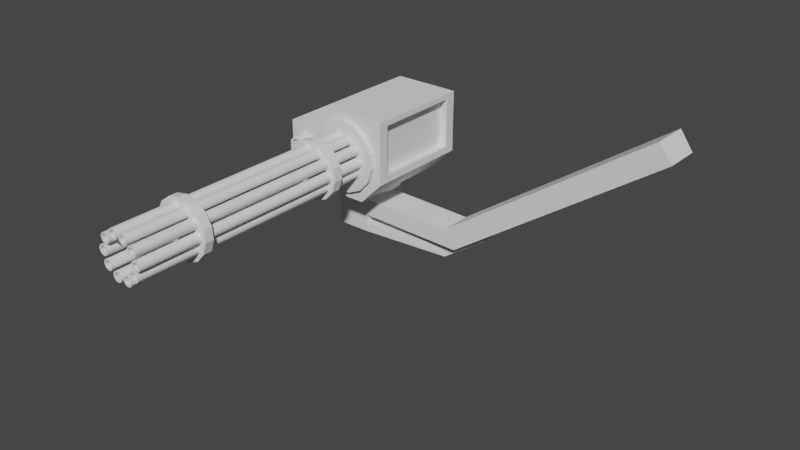 # Source: Minigun.blend  (saved by Blender 3.0.42; exported with 4.5.12 LTS)
import bpy
from mathutils import Matrix  # noqa: F401  (used for matrix-valued properties, if any)

bpy.ops.wm.read_factory_settings(use_empty=True)
scene = bpy.context.scene
scene.name = 'Scene'

# ---- collections
col_collection = bpy.data.collections.new('Collection'); scene.collection.children.link(col_collection)

# ---- world
world_world = bpy.data.worlds.new('World'); scene.world = world_world
world_world.use_nodes = True; world_world.node_tree.nodes.clear()
_N = world_world.node_tree.nodes; _L = world_world.node_tree.links
n0 = _N.new('ShaderNodeOutputWorld'); n0.name = 'World Output'; n0.location = (300, 300)
n1 = _N.new('ShaderNodeBackground'); n1.name = 'Background'; n1.location = (10, 300)
n1.inputs[0].default_value = (0.05088, 0.05088, 0.05088, 1.0)
_L.new(n1.outputs[0], n0.inputs[0])
n0.is_active_output = True
world_world.color = (0.05088, 0.05088, 0.05088)
world_world.use_sun_shadow = False
world_world.sun_shadow_jitter_overblur = 0.0

# ---- meshes
me_cube_002 = bpy.data.meshes.new('Cube.002')
me_cube_002.from_pydata([(-1.0, -1.0, -1.0), (-1.0, -1.0, 1.0), (-1.0, 1.0, -1.0), (-1.0, 1.0, 1.0), (1.0, -1.0, -1.0), (1.0, -1.0, 1.0), (1.0, 1.0, -1.0), (1.0, 1.0, 1.0), (-1.0, -1.0, 0.0), (-1.0, 1.0, 0.0), (1.0, 1.0, 0.0), (1.0, -1.0, 0.0), (6.626, 1.0, -0.1464), (7.333, 1.0, -1.155), (7.333, -1.0, -1.155), (6.626, -1.0, -0.1464), (18.66, 1.0, 8.291), (19.37, 1.0, 7.283), (19.37, -1.0, 7.283), (18.66, -1.0, 8.291), (-1.0, 1.0, -2.069), (-1.0, -1.0, -2.069), (1.0, 1.0, -2.069), (1.0, -1.0, -2.069), (-1.0, 1.0, -1.534), (-1.0, -1.0, -1.534), (1.0, -1.0, -1.534), (1.0, 1.0, -1.534), (6.306, -0.4378, -2.151), (6.306, 0.4378, -2.151), (5.928, -0.4378, -1.613), (5.928, 0.4378, -1.613), (8.871, -0.4378, -0.3508), (8.871, 0.4378, -0.3508), (8.494, -0.4378, 0.1876), (8.494, 0.4378, 0.1876)], [], [(8, 1, 3, 9), (9, 3, 7, 10), (10, 7, 5, 11), (11, 5, 1, 8), (25, 24, 20, 21), (7, 3, 1, 5), (4, 11, 8, 0), (6, 10, 12, 13), (2, 9, 10, 6), (0, 8, 9, 2), (15, 14, 18, 19), (10, 11, 15, 12), (11, 4, 14, 15), (4, 6, 13, 14), (17, 16, 19, 18), (13, 12, 16, 17), (12, 15, 19, 16), (14, 13, 17, 18), (20, 22, 23, 21), (26, 23, 28, 30), (26, 25, 21, 23), (24, 27, 22, 20), (2, 6, 27, 24), (4, 0, 25, 26), (6, 4, 26, 27), (0, 2, 24, 25), (31, 30, 34, 35), (23, 22, 29, 28), (22, 27, 31, 29), (27, 26, 30, 31), (35, 34, 32, 33), (30, 28, 32, 34), (29, 31, 35, 33), (28, 29, 33, 32)])
_uv = me_cube_002.uv_layers.new(name='UVMap')
_uv.uv.foreach_set('vector', [0.5, 0.0, 0.625, 0.0, 0.625, 0.25, 0.5, 0.25, 0.5, 0.25, 0.625, 0.25, 0.625, 0.5, 0.5, 0.5, 0.5, 0.5, 0.625, 0.5, 0.625, 0.75, 0.5, 0.75, 0.5, 0.75, 0.625, 0.75, 0.625, 1.0, 0.5, 1.0, 0.375, 0.0, 0.375, 0.25, 0.375, 0.25, 0.375, 0.0, 0.625, 0.5, 0.875, 0.5, 0.875, 0.75, 0.625, 0.75, 0.375, 0.75, 0.5, 0.75, 0.5, 1.0, 0.375, 1.0, 0.375, 0.5, 0.5, 0.5, 0.5, 0.5, 0.375, 0.5, 0.375, 0.25, 0.5, 0.25, 0.5, 0.5, 0.375, 0.5, 0.375, 0.0, 0.5, 0.0, 0.5, 0.25, 0.375, 0.25, 0.5, 0.75, 0.375, 0.75, 0.375, 0.75, 0.5, 0.75, 0.5, 0.5, 0.5, 0.75, 0.5, 0.75, 0.5, 0.5, 0.5, 0.75, 0.375, 0.75, 0.375, 0.75, 0.5, 0.75, 0.375, 0.75, 0.375, 0.5, 0.375, 0.5, 0.375, 0.75, 0.375, 0.5, 0.5, 0.5, 0.5, 0.75, 0.375, 0.75, 0.375, 0.5, 0.5, 0.5, 0.5, 0.5, 0.375, 0.5, 0.5, 0.5, 0.5, 0.75, 0.5, 0.75, 0.5, 0.5, 0.375, 0.75, 0.375, 0.5, 0.375, 0.5, 0.375, 0.75, 0.125, 0.5, 0.375, 0.5, 0.375, 0.75, 0.125, 0.75, 0.375, 0.75, 0.375, 0.75, 0.375, 0.75, 0.375, 0.75, 0.375, 0.75, 0.375, 1.0, 0.375, 1.0, 0.375, 0.75, 0.375, 0.25, 0.375, 0.5, 0.375, 0.5, 0.375, 0.25, 0.375, 0.25, 0.375, 0.5, 0.375, 0.5, 0.375, 0.25, 0.375, 0.75, 0.375, 1.0, 0.375, 1.0, 0.375, 0.75, 0.375, 0.5, 0.375, 0.75, 0.375, 0.75, 0.375, 0.5, 0.375, 0.0, 0.375, 0.25, 0.375, 0.25, 0.375, 0.0, 0.375, 0.5, 0.375, 0.75, 0.375, 0.75, 0.375, 0.5, 0.375, 0.75, 0.375, 0.5, 0.375, 0.5, 0.375, 0.75, 0.375, 0.5, 0.375, 0.5, 0.375, 0.5, 0.375, 0.5, 0.375, 0.5, 0.375, 0.75, 0.375, 0.75, 0.375, 0.5, 0.375, 0.5, 0.375, 0.75, 0.375, 0.75, 0.375, 0.5, 0.375, 0.75, 0.375, 0.75, 0.375, 0.75, 0.375, 0.75, 0.375, 0.5, 0.375, 0.5, 0.375, 0.5, 0.375, 0.5, 0.375, 0.75, 0.375, 0.5, 0.375, 0.5, 0.375, 0.75])
me_cube_002.use_remesh_fix_poles = True
me_cube_002.use_remesh_preserve_attributes = False
me_cube_002.update()
me_cube_003 = bpy.data.meshes.new('Cube.003')
me_cube_003.from_pydata([(0.003439, 2.245, 0.6082), (0.003439, 2.245, 1.418), (0.9165, 2.051, 0.6082), (0.9165, 2.051, 1.418), (1.672, 1.502, 0.6082), (1.672, 1.502, 1.418), (2.138, 0.6937, 0.6082), (2.138, 0.6937, 1.418), (2.236, -0.2346, 0.6082), (2.236, -0.2346, 1.418), (1.947, -1.122, 0.6082), (1.947, -1.122, 1.418), (1.323, -1.816, 0.6082), (1.323, -1.816, 1.418), (0.4701, -2.196, 0.6082), (0.4701, -2.196, 1.418), (-0.4633, -2.196, 0.6082), (-0.4633, -2.196, 1.418), (-1.316, -1.816, 0.6082), (-1.316, -1.816, 1.418), (-1.941, -1.122, 0.6082), (-1.941, -1.122, 1.418), (-2.229, -0.2346, 0.6082), (-2.229, -0.2346, 1.418), (-2.131, 0.6937, 0.6082), (-2.131, 0.6937, 1.418), (-1.665, 1.502, 0.6082), (-1.665, 1.502, 1.418), (-0.9096, 2.051, 0.6082), (-0.9096, 2.051, 1.418), (-2.461, -3.158, 1.101), (0.08984, -3.158, 1.095), (0.08984, -3.158, 6.033), (-2.461, -3.158, 4.632), (0.08984, 3.158, 1.095), (-2.461, 3.158, 1.101), (-2.461, 3.158, 4.632), (0.08984, 3.158, 6.033), (3.96, -3.158, 2.496), (3.96, -3.158, 4.632), (3.975, -3.158, 6.033), (3.96, 3.158, 2.496), (3.975, 3.158, 6.033), (3.96, 3.158, 4.632), (2.362, -1.925, 3.213), (2.362, -18.23, 3.213), (2.486, -1.925, 3.22), (2.486, -18.23, 3.22), (2.603, -1.925, 3.176), (2.603, -18.23, 3.176), (2.692, -1.925, 3.089), (2.692, -18.23, 3.089), (2.738, -1.925, 2.973), (2.738, -18.23, 2.973), (2.732, -1.925, 2.848), (2.732, -18.23, 2.848), (2.676, -1.925, 2.737), (2.676, -18.23, 2.737), (2.58, -1.925, 2.658), (2.58, -18.23, 2.658), (2.46, -1.925, 2.624), (2.46, -18.23, 2.624), (2.337, -1.925, 2.643), (2.337, -18.23, 2.643), (2.232, -1.925, 2.71), (2.232, -18.23, 2.71), (2.163, -1.925, 2.814), (2.163, -18.23, 2.814), (2.142, -1.925, 2.937), (2.142, -18.23, 2.937), (2.173, -1.925, 3.057), (2.173, -18.23, 3.057), (2.251, -1.925, 3.155), (2.251, -18.23, 3.155), (2.43, -1.925, 3.737), (2.43, -18.23, 3.737), (2.531, -1.925, 3.812), (2.531, -18.23, 3.812), (2.652, -1.925, 3.839), (2.652, -18.23, 3.839), (2.774, -1.925, 3.814), (2.774, -18.23, 3.814), (2.876, -1.925, 3.742), (2.876, -18.23, 3.742), (2.94, -1.925, 3.635), (2.94, -18.23, 3.635), (2.954, -1.925, 3.511), (2.954, -18.23, 3.511), (2.917, -1.925, 3.392), (2.917, -18.23, 3.392), (2.834, -1.925, 3.298), (2.834, -18.23, 3.298), (2.721, -1.925, 3.246), (2.721, -18.23, 3.246), (2.596, -1.925, 3.245), (2.596, -18.23, 3.245), (2.482, -1.925, 3.295), (2.482, -18.23, 3.295), (2.397, -1.925, 3.386), (2.397, -18.23, 3.386), (2.358, -1.925, 3.505), (2.358, -18.23, 3.505), (2.369, -1.925, 3.629), (2.369, -18.23, 3.629), (2.168, -1.925, 4.249), (2.168, -18.23, 4.249), (2.206, -1.925, 4.368), (2.206, -18.23, 4.368), (2.288, -1.925, 4.461), (2.288, -18.23, 4.461), (2.401, -1.925, 4.513), (2.401, -18.23, 4.513), (2.526, -1.925, 4.515), (2.526, -18.23, 4.515), (2.64, -1.925, 4.466), (2.64, -18.23, 4.466), (2.725, -1.925, 4.374), (2.725, -18.23, 4.374), (2.765, -1.925, 4.256), (2.765, -18.23, 4.256), (2.753, -1.925, 4.132), (2.753, -18.23, 4.132), (2.692, -1.925, 4.023), (2.692, -18.23, 4.023), (2.592, -1.925, 3.948), (2.592, -18.23, 3.948), (2.47, -1.925, 3.921), (2.47, -18.23, 3.921), (2.348, -1.925, 3.946), (2.348, -18.23, 3.946), (2.246, -1.925, 4.018), (2.246, -18.23, 4.018), (2.183, -1.925, 4.125), (2.183, -18.23, 4.125), (1.673, -1.925, 4.505), (1.673, -18.23, 4.505), (1.635, -1.925, 4.624), (1.635, -18.23, 4.624), (1.649, -1.925, 4.748), (1.649, -18.23, 4.748), (1.712, -1.925, 4.855), (1.712, -18.23, 4.855), (1.813, -1.925, 4.928), (1.813, -18.23, 4.928), (1.935, -1.925, 4.953), (1.935, -18.23, 4.953), (2.057, -1.925, 4.927), (2.057, -18.23, 4.927), (2.157, -1.925, 4.853), (2.157, -18.23, 4.853), (2.219, -1.925, 4.744), (2.219, -18.23, 4.744), (2.231, -1.925, 4.62), (2.231, -18.23, 4.62), (2.192, -1.925, 4.502), (2.192, -18.23, 4.502), (2.108, -1.925, 4.41), (2.108, -18.23, 4.41), (1.994, -1.925, 4.36), (1.994, -18.23, 4.36), (1.869, -1.925, 4.361), (1.869, -18.23, 4.361), (1.756, -1.925, 4.412), (1.756, -18.23, 4.412), (1.096, -1.925, 4.42), (1.096, -18.23, 4.42), (0.9951, -1.925, 4.493), (0.9951, -18.23, 4.493), (0.9323, -1.925, 4.6), (0.9323, -18.23, 4.6), (0.9188, -1.925, 4.724), (0.9188, -18.23, 4.724), (0.9568, -1.925, 4.843), (0.9568, -18.23, 4.843), (1.04, -1.925, 4.936), (1.04, -18.23, 4.936), (1.154, -1.925, 4.987), (1.154, -18.23, 4.987), (1.278, -1.925, 4.988), (1.278, -18.23, 4.988), (1.392, -1.925, 4.937), (1.392, -18.23, 4.937), (1.476, -1.925, 4.845), (1.476, -18.23, 4.845), (1.515, -1.925, 4.727), (1.515, -18.23, 4.727), (1.503, -1.925, 4.603), (1.503, -18.23, 4.603), (1.441, -1.925, 4.494), (1.441, -18.23, 4.494), (1.34, -1.925, 4.421), (1.34, -18.23, 4.421), (1.218, -1.925, 4.394), (1.218, -18.23, 4.394), (0.6802, -1.925, 3.999), (0.6802, -18.23, 3.999), (0.5556, -1.925, 3.996), (0.5556, -18.23, 3.996), (0.4405, -1.925, 4.044), (0.4405, -18.23, 4.044), (0.3548, -1.925, 4.135), (0.3548, -18.23, 4.135), (0.3134, -1.925, 4.252), (0.3134, -18.23, 4.252), (0.3235, -1.925, 4.377), (0.3235, -18.23, 4.377), (0.3832, -1.925, 4.486), (0.3832, -18.23, 4.486), (0.4823, -1.925, 4.562), (0.4823, -18.23, 4.562), (0.6036, -1.925, 4.591), (0.6036, -18.23, 4.591), (0.7261, -1.925, 4.568), (0.7261, -18.23, 4.568), (0.8287, -1.925, 4.497), (0.8287, -18.23, 4.497), (0.8937, -1.925, 4.39), (0.8937, -18.23, 4.39), (0.9097, -1.925, 4.267), (0.9097, -18.23, 4.267), (0.874, -1.925, 4.147), (0.874, -18.23, 4.147), (0.7929, -1.925, 4.053), (0.7929, -18.23, 4.053), (0.6025, -1.925, 3.413), (0.6025, -18.23, 3.413), (0.505, -1.925, 3.335), (0.505, -18.23, 3.335), (0.3843, -1.925, 3.304), (0.3843, -18.23, 3.304), (0.2613, -1.925, 3.324), (0.2613, -18.23, 3.324), (0.1573, -1.925, 3.393), (0.1573, -18.23, 3.393), (0.09022, -1.925, 3.498), (0.09023, -18.23, 3.498), (0.07172, -1.925, 3.622), (0.07172, -18.23, 3.622), (0.105, -1.925, 3.742), (0.105, -18.23, 3.742), (0.1842, -1.925, 3.838), (0.1842, -18.23, 3.838), (0.2958, -1.925, 3.894), (0.2958, -18.23, 3.894), (0.4203, -1.925, 3.899), (0.4203, -18.23, 3.899), (0.5364, -1.925, 3.854), (0.5364, -18.23, 3.854), (0.6238, -1.925, 3.765), (0.6238, -18.23, 3.765), (0.6675, -1.925, 3.648), (0.6675, -18.23, 3.648), (0.66, -1.925, 3.524), (0.66, -18.23, 3.524), (0.8947, -1.925, 2.899), (0.8947, -18.23, 2.899), (0.8639, -1.925, 2.778), (0.8639, -18.23, 2.778), (0.7866, -1.925, 2.68), (0.7866, -18.23, 2.68), (0.6762, -1.925, 2.622), (0.6762, -18.23, 2.622), (0.5517, -1.925, 2.614), (0.5517, -18.23, 2.614), (0.4348, -1.925, 2.657), (0.4348, -18.23, 2.657), (0.3456, -1.925, 2.744), (0.3456, -18.23, 2.744), (0.2995, -1.925, 2.86), (0.2995, -18.23, 2.86), (0.3045, -1.925, 2.985), (0.3046, -18.23, 2.985), (0.3598, -1.925, 3.097), (0.3598, -18.23, 3.097), (0.4558, -1.925, 3.176), (0.4558, -18.23, 3.176), (0.5758, -1.925, 3.21), (0.5758, -18.23, 3.21), (0.6992, -1.925, 3.192), (0.6992, -18.23, 3.192), (0.8046, -1.925, 3.125), (0.8046, -18.23, 3.125), (0.8737, -1.925, 3.022), (0.8737, -18.23, 3.022), (1.438, -1.925, 2.665), (1.438, -18.23, 2.665), (1.487, -1.925, 2.55), (1.487, -18.23, 2.55), (1.484, -1.925, 2.426), (1.484, -18.23, 2.426), (1.431, -1.925, 2.313), (1.431, -18.23, 2.313), (1.337, -1.925, 2.231), (1.337, -18.23, 2.231), (1.217, -1.925, 2.195), (1.217, -18.23, 2.195), (1.094, -1.925, 2.211), (1.094, -18.23, 2.211), (0.987, -1.925, 2.275), (0.987, -18.23, 2.275), (0.9157, -1.925, 2.377), (0.9157, -18.23, 2.377), (0.8923, -1.925, 2.5), (0.8923, -18.23, 2.5), (0.9207, -1.925, 2.621), (0.9207, -18.23, 2.621), (0.996, -1.925, 2.721), (0.996, -18.23, 2.721), (1.105, -1.925, 2.781), (1.105, -18.23, 2.781), (1.229, -1.925, 2.791), (1.229, -18.23, 2.791), (1.347, -1.925, 2.75), (1.347, -18.23, 2.75), (2.012, -1.925, 2.807), (2.012, -18.23, 2.807), (2.12, -1.925, 2.745), (2.12, -18.23, 2.745), (2.194, -1.925, 2.644), (2.194, -18.23, 2.644), (2.219, -1.925, 2.522), (2.219, -18.23, 2.522), (2.194, -1.925, 2.4), (2.194, -18.23, 2.4), (2.12, -1.925, 2.299), (2.12, -18.23, 2.299), (2.012, -1.925, 2.237), (2.012, -18.23, 2.237), (1.888, -1.925, 2.224), (1.888, -18.23, 2.224), (1.77, -1.925, 2.263), (1.77, -18.23, 2.263), (1.677, -1.925, 2.346), (1.677, -18.23, 2.346), (1.626, -1.925, 2.46), (1.626, -18.23, 2.46), (1.626, -1.925, 2.585), (1.626, -18.23, 2.585), (1.677, -1.925, 2.698), (1.677, -18.23, 2.698), (1.77, -1.925, 2.782), (1.77, -18.23, 2.782), (1.888, -1.925, 2.82), (1.888, -18.23, 2.82), (1.514, -14.64, 5.283), (1.514, -14.13, 5.283), (1.514, -5.318, 5.283), (1.514, -5.833, 5.283), (2.202, -5.318, 5.137), (2.202, -5.833, 5.137), (2.772, -5.318, 4.723), (2.772, -5.833, 4.723), (3.123, -5.318, 4.113), (3.123, -5.833, 4.113), (3.197, -5.318, 3.414), (3.197, -5.833, 3.414), (2.98, -5.318, 2.744), (2.98, -5.833, 2.744), (2.509, -5.318, 2.221), (2.509, -5.833, 2.221), (1.866, -5.318, 1.935), (1.866, -5.833, 1.935), (1.162, -5.318, 1.935), (1.162, -5.833, 1.935), (0.5189, -5.318, 2.221), (0.5189, -5.833, 2.221), (0.04801, -5.318, 2.744), (0.04801, -5.833, 2.744), (-0.1695, -5.318, 3.414), (-0.1695, -5.833, 3.414), (-0.09591, -5.318, 4.113), (-0.09591, -5.833, 4.113), (0.256, -5.318, 4.723), (0.256, -5.833, 4.723), (0.8254, -5.318, 5.137), (0.8254, -5.833, 5.137), (2.202, -14.13, 5.137), (2.202, -14.64, 5.137), (2.772, -14.13, 4.723), (2.772, -14.64, 4.723), (3.123, -14.13, 4.113), (3.123, -14.64, 4.113), (3.197, -14.13, 3.414), (3.197, -14.64, 3.414), (2.98, -14.13, 2.744), (2.98, -14.64, 2.744), (2.509, -14.13, 2.221), (2.509, -14.64, 2.221), (1.866, -14.13, 1.935), (1.866, -14.64, 1.935), (1.162, -14.13, 1.935), (1.162, -14.64, 1.935), (0.5189, -14.13, 2.221), (0.5189, -14.64, 2.221), (0.04801, -14.13, 2.744), (0.04801, -14.64, 2.744), (-0.1695, -14.13, 3.414), (-0.1695, -14.64, 3.414), (-0.09591, -14.13, 4.113), (-0.09591, -14.64, 4.113), (0.256, -14.13, 4.723), (0.256, -14.64, 4.723), (0.8254, -14.13, 5.137), (0.8254, -14.64, 5.137), (1.514, -2.822, 5.662), (1.514, -3.453, 5.662), (2.356, -2.822, 5.483), (2.356, -3.453, 5.483), (3.053, -2.822, 4.976), (3.053, -3.453, 4.976), (3.484, -2.822, 4.23), (3.484, -3.453, 4.23), (3.574, -2.822, 3.374), (3.574, -3.453, 3.374), (3.307, -2.822, 2.555), (3.307, -3.453, 2.555), (2.731, -2.822, 1.915), (2.731, -3.453, 1.915), (1.944, -2.822, 1.565), (1.944, -3.453, 1.565), (1.083, -2.822, 1.565), (1.083, -3.453, 1.565), (0.2964, -2.822, 1.915), (0.2964, -3.453, 1.915), (-0.2799, -2.822, 2.555), (-0.2799, -3.453, 2.555), (-0.5461, -2.822, 3.374), (-0.5461, -3.453, 3.374), (-0.456, -2.822, 4.23), (-0.456, -3.453, 4.23), (-0.02541, -2.822, 4.976), (-0.02541, -3.453, 4.976), (0.6713, -2.822, 5.483), (0.6713, -3.453, 5.483), (2.625, -3.158, 1.095), (3.961, -3.158, 2.445), (3.961, 3.158, 2.445), (2.625, 3.158, 1.095), (3.961, 2.553, 2.859), (3.961, -2.553, 2.859), (3.961, 2.553, 4.585), (3.973, 2.553, 5.718), (3.973, -2.553, 5.718), (3.961, -2.553, 4.585), (3.494, 2.553, 2.861), (3.494, -2.553, 2.861), (3.494, 2.553, 4.587), (3.507, 2.553, 5.721), (3.507, -2.553, 5.721), (3.494, -2.553, 4.587), (-2.334, -2.844, 4.701), (-0.0369, -2.844, 5.964), (-0.0369, 2.844, 5.964), (-2.334, 2.844, 4.701), (-2.256, -2.844, 4.559), (0.04128, -2.844, 5.821), (0.04128, 2.844, 5.821), (-2.256, 2.844, 4.559), (2.25, 2.722, 2.19), (2.25, 2.722, 4.991), (2.25, 4.423, 2.19), (2.25, 4.423, 4.991), (2.598, 2.722, 2.19), (2.598, 2.722, 4.991), (2.598, 4.423, 2.19), (2.598, 4.423, 4.991), (2.25, 4.133, 2.474), (2.25, 3.012, 2.474), (2.25, 3.012, 4.707), (2.25, 4.133, 4.707), (2.598, 4.133, 4.707), (2.598, 4.133, 2.474), (2.598, 3.012, 2.474), (2.598, 3.012, 4.707), (2.331, 4.133, 2.474), (2.331, 3.012, 2.474), (2.331, 3.012, 4.707), (2.331, 4.133, 4.707), (2.517, 4.133, 4.707), (2.517, 4.133, 2.474), (2.517, 3.012, 2.474), (2.517, 3.012, 4.707), (-1.065, 2.722, 2.19), (-1.065, 2.722, 4.991), (-1.065, 4.423, 2.19), (-1.065, 4.423, 4.991), (-0.7166, 2.722, 2.19), (-0.7166, 2.722, 4.991), (-0.7166, 4.423, 2.19), (-0.7166, 4.423, 4.991), (-1.065, 4.133, 2.474), (-1.065, 3.012, 2.474), (-1.065, 3.012, 4.707), (-1.065, 4.133, 4.707), (-0.7166, 4.133, 4.707), (-0.7166, 4.133, 2.474), (-0.7166, 3.012, 2.474), (-0.7166, 3.012, 4.707), (-0.984, 4.133, 2.474), (-0.984, 3.012, 2.474), (-0.984, 3.012, 4.707), (-0.984, 4.133, 4.707), (-0.7974, 4.133, 4.707), (-0.7974, 4.133, 2.474), (-0.7974, 3.012, 2.474), (-0.7974, 3.012, 4.707), (-1.073, -3.934, 3.749), (-1.254, -3.934, 3.93), (-1.254, -3.934, 3.251), (-1.073, -3.934, 3.432), (-1.572, -3.934, 3.93), (-1.753, -3.934, 3.749), (-1.753, -3.934, 3.432), (-1.572, -3.934, 3.251), (-1.869, -3.934, 3.378), (-1.626, -3.934, 3.134), (-1.626, -3.934, 4.047), (-1.869, -3.934, 3.803), (-1.626, -3.022, 3.134), (-1.869, -3.022, 3.378), (-1.869, -3.022, 3.803), (-1.626, -3.022, 4.047), (-1.2, -3.934, 3.134), (-0.9569, -3.934, 3.378), (-0.9569, -3.934, 3.803), (-1.2, -3.934, 4.047), (-0.9569, -3.022, 3.378), (-1.2, -3.022, 3.134), (-1.2, -3.022, 4.047), (-0.9569, -3.022, 3.803), (-1.073, -3.739, 3.432), (-1.073, -3.739, 3.749), (-1.753, -3.739, 3.432), (-1.753, -3.739, 3.749), (-1.254, -3.739, 3.251), (-1.572, -3.739, 3.251), (-1.254, -3.739, 3.93), (-1.572, -3.739, 3.93), (-1.175, -3.739, 3.48), (-1.175, -3.739, 3.701), (-1.651, -3.739, 3.48), (-1.651, -3.739, 3.701), (-1.302, -3.739, 3.353), (-1.524, -3.739, 3.353), (-1.302, -3.739, 3.828), (-1.524, -3.739, 3.828), (-1.175, -4.149, 3.48), (-1.175, -4.149, 3.701), (-1.651, -4.149, 3.48), (-1.651, -4.149, 3.701), (-1.302, -4.149, 3.353), (-1.524, -4.149, 3.353), (-1.302, -4.149, 3.828), (-1.524, -4.149, 3.828), (-1.225, -4.149, 3.503), (-1.225, -4.149, 3.678), (-1.601, -4.149, 3.503), (-1.601, -4.149, 3.678), (-1.325, -4.149, 3.403), (-1.501, -4.149, 3.403), (-1.325, -4.149, 3.778), (-1.501, -4.149, 3.778), (-1.225, -4.089, 3.503), (-1.225, -4.089, 3.678), (-1.601, -4.089, 3.503), (-1.601, -4.089, 3.678), (-1.325, -4.089, 3.403), (-1.501, -4.089, 3.403), (-1.325, -4.089, 3.778), (-1.501, -4.089, 3.778), (2.472, -18.23, 3.126), (2.387, -18.23, 3.121), (2.552, -18.23, 3.096), (2.613, -18.23, 3.037), (2.644, -18.23, 2.957), (2.64, -18.23, 2.872), (2.602, -18.23, 2.796), (2.536, -18.23, 2.742), (2.454, -18.23, 2.719), (2.37, -18.23, 2.732), (2.298, -18.23, 2.777), (2.251, -18.23, 2.849), (2.237, -18.23, 2.933), (2.258, -18.23, 3.015), (2.312, -18.23, 3.082), (2.57, -18.23, 3.725), (2.502, -18.23, 3.674), (2.653, -18.23, 3.744), (2.737, -18.23, 3.727), (2.806, -18.23, 3.678), (2.85, -18.23, 3.604), (2.859, -18.23, 3.52), (2.834, -18.23, 3.438), (2.778, -18.23, 3.375), (2.7, -18.23, 3.339), (2.615, -18.23, 3.338), (2.537, -18.23, 3.372), (2.479, -18.23, 3.435), (2.452, -18.23, 3.515), (2.46, -18.23, 3.6), (2.288, -18.23, 4.321), (2.263, -18.23, 4.24), (2.345, -18.23, 4.385), (2.422, -18.23, 4.421), (2.507, -18.23, 4.422), (2.585, -18.23, 4.388), (2.643, -18.23, 4.325), (2.67, -18.23, 4.245), (2.663, -18.23, 4.16), (2.621, -18.23, 4.086), (2.552, -18.23, 4.035), (2.469, -18.23, 4.016), (2.386, -18.23, 4.033), (2.316, -18.23, 4.082), (2.273, -18.23, 4.155), (1.729, -18.23, 4.633), (1.755, -18.23, 4.552), (1.739, -18.23, 4.718), (1.782, -18.23, 4.791), (1.851, -18.23, 4.841), (1.935, -18.23, 4.858), (2.018, -18.23, 4.84), (2.086, -18.23, 4.79), (2.129, -18.23, 4.716), (2.137, -18.23, 4.631), (2.11, -18.23, 4.55), (2.053, -18.23, 4.487), (1.975, -18.23, 4.453), (1.89, -18.23, 4.453), (1.812, -18.23, 4.488), (1.065, -18.23, 4.556), (1.135, -18.23, 4.507), (1.023, -18.23, 4.63), (1.013, -18.23, 4.715), (1.039, -18.23, 4.796), (1.096, -18.23, 4.859), (1.174, -18.23, 4.894), (1.259, -18.23, 4.895), (1.337, -18.23, 4.86), (1.394, -18.23, 4.797), (1.421, -18.23, 4.716), (1.412, -18.23, 4.632), (1.37, -18.23, 4.558), (1.301, -18.23, 4.507), (1.218, -18.23, 4.489), (0.5731, -18.23, 4.09), (0.6582, -18.23, 4.092), (0.4944, -18.23, 4.122), (0.4359, -18.23, 4.184), (0.4076, -18.23, 4.265), (0.4145, -18.23, 4.35), (0.4553, -18.23, 4.424), (0.523, -18.23, 4.476), (0.6059, -18.23, 4.496), (0.6896, -18.23, 4.48), (0.7597, -18.23, 4.432), (0.8041, -18.23, 4.359), (0.815, -18.23, 4.274), (0.7907, -18.23, 4.193), (0.7352, -18.23, 4.128), (0.4625, -18.23, 3.42), (0.5292, -18.23, 3.473), (0.3801, -18.23, 3.399), (0.2961, -18.23, 3.413), (0.225, -18.23, 3.46), (0.1792, -18.23, 3.532), (0.1665, -18.23, 3.616), (0.1892, -18.23, 3.698), (0.2434, -18.23, 3.764), (0.3196, -18.23, 3.802), (0.4047, -18.23, 3.806), (0.484, -18.23, 3.774), (0.5437, -18.23, 3.714), (0.5736, -18.23, 3.634), (0.5685, -18.23, 3.549), (0.7787, -18.23, 2.82), (0.7998, -18.23, 2.902), (0.7259, -18.23, 2.753), (0.6505, -18.23, 2.713), (0.5655, -18.23, 2.708), (0.4856, -18.23, 2.738), (0.4246, -18.23, 2.797), (0.3931, -18.23, 2.876), (0.3966, -18.23, 2.961), (0.4343, -18.23, 3.038), (0.4999, -18.23, 3.092), (0.5819, -18.23, 3.115), (0.6662, -18.23, 3.103), (0.7382, -18.23, 3.057), (0.7855, -18.23, 2.986), (1.393, -18.23, 2.532), (1.36, -18.23, 2.611), (1.392, -18.23, 2.447), (1.355, -18.23, 2.37), (1.291, -18.23, 2.314), (1.209, -18.23, 2.29), (1.125, -18.23, 2.3), (1.052, -18.23, 2.344), (1.003, -18.23, 2.414), (0.9872, -18.23, 2.498), (1.007, -18.23, 2.581), (1.058, -18.23, 2.649), (1.133, -18.23, 2.69), (1.218, -18.23, 2.697), (1.298, -18.23, 2.669), (2.057, -18.23, 2.674), (1.983, -18.23, 2.717), (2.107, -18.23, 2.605), (2.125, -18.23, 2.522), (2.107, -18.23, 2.439), (2.057, -18.23, 2.37), (1.983, -18.23, 2.327), (1.898, -18.23, 2.318), (1.817, -18.23, 2.345), (1.754, -18.23, 2.402), (1.719, -18.23, 2.48), (1.719, -18.23, 2.565), (1.754, -18.23, 2.643), (1.817, -18.23, 2.7), (1.898, -18.23, 2.726), (2.472, -17.51, 3.126), (2.387, -17.51, 3.121), (2.552, -17.51, 3.096), (2.613, -17.51, 3.037), (2.644, -17.51, 2.957), (2.64, -17.51, 2.872), (2.602, -17.51, 2.796), (2.536, -17.51, 2.742), (2.454, -17.51, 2.719), (2.37, -17.51, 2.732), (2.298, -17.51, 2.777), (2.251, -17.51, 2.849), (2.237, -17.51, 2.933), (2.258, -17.51, 3.015), (2.312, -17.51, 3.082), (2.57, -17.51, 3.725), (2.502, -17.51, 3.674), (2.653, -17.51, 3.744), (2.737, -17.51, 3.727), (2.806, -17.51, 3.678), (2.85, -17.51, 3.604), (2.859, -17.51, 3.52), (2.834, -17.51, 3.438), (2.778, -17.51, 3.375), (2.7, -17.51, 3.339), (2.615, -17.51, 3.338), (2.537, -17.51, 3.372), (2.479, -17.51, 3.435), (2.452, -17.51, 3.515), (2.46, -17.51, 3.6), (2.288, -17.51, 4.321), (2.263, -17.51, 4.24), (2.345, -17.51, 4.385), (2.422, -17.51, 4.421), (2.507, -17.51, 4.422), (2.585, -17.51, 4.388), (2.643, -17.51, 4.325), (2.67, -17.51, 4.245), (2.663, -17.51, 4.16), (2.621, -17.51, 4.086), (2.552, -17.51, 4.035), (2.469, -17.51, 4.016), (2.386, -17.51, 4.033), (2.316, -17.51, 4.082), (2.273, -17.51, 4.155), (1.729, -17.51, 4.633), (1.755, -17.51, 4.552), (1.739, -17.51, 4.718), (1.782, -17.51, 4.791), (1.851, -17.51, 4.841), (1.935, -17.51, 4.858), (2.018, -17.51, 4.84), (2.086, -17.51, 4.79), (2.129, -17.51, 4.716), (2.137, -17.51, 4.631), (2.11, -17.51, 4.55), (2.053, -17.51, 4.487), (1.975, -17.51, 4.453), (1.89, -17.51, 4.453), (1.812, -17.51, 4.488), (1.065, -17.51, 4.556), (1.135, -17.51, 4.507), (1.023, -17.51, 4.63), (1.013, -17.51, 4.715), (1.039, -17.51, 4.796), (1.096, -17.51, 4.859), (1.174, -17.51, 4.894), (1.259, -17.51, 4.895), (1.337, -17.51, 4.86), (1.394, -17.51, 4.797), (1.421, -17.51, 4.716), (1.412, -17.51, 4.632), (1.37, -17.51, 4.558), (1.301, -17.51, 4.507), (1.218, -17.51, 4.489), (0.5731, -17.51, 4.09), (0.6582, -17.51, 4.092), (0.4944, -17.51, 4.122), (0.4359, -17.51, 4.184), (0.4076, -17.51, 4.265), (0.4145, -17.51, 4.35), (0.4553, -17.51, 4.424), (0.523, -17.51, 4.476), (0.6059, -17.51, 4.496), (0.6896, -17.51, 4.48), (0.7597, -17.51, 4.432), (0.8041, -17.51, 4.359), (0.815, -17.51, 4.274), (0.7907, -17.51, 4.193), (0.7352, -17.51, 4.128), (0.4625, -17.51, 3.42), (0.5292, -17.51, 3.473), (0.3801, -17.51, 3.399), (0.2961, -17.51, 3.413), (0.225, -17.51, 3.46), (0.1792, -17.51, 3.532), (0.1665, -17.51, 3.616), (0.1892, -17.51, 3.698), (0.2434, -17.51, 3.764), (0.3196, -17.51, 3.802), (0.4047, -17.51, 3.806), (0.484, -17.51, 3.774), (0.5437, -17.51, 3.714), (0.5736, -17.51, 3.634), (0.5685, -17.51, 3.549), (0.7787, -17.51, 2.82), (0.7998, -17.51, 2.902), (0.7259, -17.51, 2.753), (0.6505, -17.51, 2.713), (0.5655, -17.51, 2.708), (0.4856, -17.51, 2.738), (0.4246, -17.51, 2.797), (0.3931, -17.51, 2.876), (0.3966, -17.51, 2.961), (0.4343, -17.51, 3.038), (0.4999, -17.51, 3.092), (0.5819, -17.51, 3.115), (0.6662, -17.51, 3.103), (0.7382, -17.51, 3.057), (0.7855, -17.51, 2.986), (1.393, -17.51, 2.532), (1.36, -17.51, 2.611), (1.392, -17.51, 2.447), (1.355, -17.51, 2.37), (1.291, -17.51, 2.314), (1.209, -17.51, 2.29), (1.125, -17.51, 2.3), (1.052, -17.51, 2.344), (1.003, -17.51, 2.414), (0.9872, -17.51, 2.498), (1.007, -17.51, 2.581), (1.058, -17.51, 2.649), (1.133, -17.51, 2.69), (1.218, -17.51, 2.697), (1.298, -17.51, 2.669), (2.057, -17.51, 2.674), (1.983, -17.51, 2.717), (2.107, -17.51, 2.605), (2.125, -17.51, 2.522), (2.107, -17.51, 2.439), (2.057, -17.51, 2.37), (1.983, -17.51, 2.327), (1.898, -17.51, 2.318), (1.817, -17.51, 2.345), (1.754, -17.51, 2.402), (1.719, -17.51, 2.48), (1.719, -17.51, 2.565), (1.754, -17.51, 2.643), (1.817, -17.51, 2.7), (1.898, -17.51, 2.726)], [], [(0, 1, 3, 2), (2, 3, 5, 4), (4, 5, 7, 6), (6, 7, 9, 8), (8, 9, 11, 10), (10, 11, 13, 12), (12, 13, 15, 14), (14, 15, 17, 16), (16, 17, 19, 18), (18, 19, 21, 20), (20, 21, 23, 22), (22, 23, 25, 24), (24, 25, 27, 26), (3, 1, 29, 27, 25, 23, 21, 19, 17, 15, 13, 11, 9, 7, 5), (26, 27, 29, 28), (28, 29, 1, 0), (0, 2, 4, 6, 8, 10, 12, 14, 16, 18, 20, 22, 24, 26, 28), (34, 35, 36, 37, 42, 43, 41, 436, 437), (39, 38, 439, 443), (42, 37, 32, 40), (30, 33, 36, 35), (34, 31, 30, 35), (37, 36, 453, 452), (34, 437, 434, 31), (38, 41, 438, 439), (434, 435, 38, 39, 40, 32, 33, 30, 31), (44, 45, 47, 46), (46, 47, 49, 48), (48, 49, 51, 50), (50, 51, 53, 52), (52, 53, 55, 54), (54, 55, 57, 56), (56, 57, 59, 58), (58, 59, 61, 60), (60, 61, 63, 62), (62, 63, 65, 64), (64, 65, 67, 66), (66, 67, 69, 68), (68, 69, 71, 70), (137, 135, 616, 615), (70, 71, 73, 72), (72, 73, 45, 44), (44, 46, 48, 50, 52, 54, 56, 58, 60, 62, 64, 66, 68, 70, 72), (74, 75, 77, 76), (76, 77, 79, 78), (78, 79, 81, 80), (80, 81, 83, 82), (82, 83, 85, 84), (84, 85, 87, 86), (86, 87, 89, 88), (88, 89, 91, 90), (90, 91, 93, 92), (92, 93, 95, 94), (94, 95, 97, 96), (96, 97, 99, 98), (98, 99, 101, 100), (239, 237, 666, 667), (100, 101, 103, 102), (102, 103, 75, 74), (74, 76, 78, 80, 82, 84, 86, 88, 90, 92, 94, 96, 98, 100, 102), (104, 105, 107, 106), (106, 107, 109, 108), (108, 109, 111, 110), (110, 111, 113, 112), (112, 113, 115, 114), (114, 115, 117, 116), (116, 117, 119, 118), (118, 119, 121, 120), (120, 121, 123, 122), (122, 123, 125, 124), (124, 125, 127, 126), (126, 127, 129, 128), (128, 129, 131, 130), (273, 271, 683, 684), (130, 131, 133, 132), (132, 133, 105, 104), (104, 106, 108, 110, 112, 114, 116, 118, 120, 122, 124, 126, 128, 130, 132), (134, 135, 137, 136), (136, 137, 139, 138), (138, 139, 141, 140), (140, 141, 143, 142), (142, 143, 145, 144), (144, 145, 147, 146), (146, 147, 149, 148), (148, 149, 151, 150), (150, 151, 153, 152), (152, 153, 155, 154), (154, 155, 157, 156), (156, 157, 159, 158), (158, 159, 161, 160), (307, 305, 700, 701), (160, 161, 163, 162), (162, 163, 135, 134), (134, 136, 138, 140, 142, 144, 146, 148, 150, 152, 154, 156, 158, 160, 162), (164, 165, 167, 166), (166, 167, 169, 168), (168, 169, 171, 170), (170, 171, 173, 172), (172, 173, 175, 174), (174, 175, 177, 176), (176, 177, 179, 178), (178, 179, 181, 180), (180, 181, 183, 182), (182, 183, 185, 184), (184, 185, 187, 186), (186, 187, 189, 188), (188, 189, 191, 190), (67, 65, 580, 581), (190, 191, 193, 192), (192, 193, 165, 164), (164, 166, 168, 170, 172, 174, 176, 178, 180, 182, 184, 186, 188, 190, 192), (194, 195, 197, 196), (196, 197, 199, 198), (198, 199, 201, 200), (200, 201, 203, 202), (202, 203, 205, 204), (204, 205, 207, 206), (206, 207, 209, 208), (208, 209, 211, 210), (210, 211, 213, 212), (212, 213, 215, 214), (214, 215, 217, 216), (216, 217, 219, 218), (218, 219, 221, 220), (341, 339, 717, 718), (220, 221, 223, 222), (222, 223, 195, 194), (194, 196, 198, 200, 202, 204, 206, 208, 210, 212, 214, 216, 218, 220, 222), (224, 225, 227, 226), (226, 227, 229, 228), (228, 229, 231, 230), (230, 231, 233, 232), (232, 233, 235, 234), (234, 235, 237, 236), (236, 237, 239, 238), (238, 239, 241, 240), (240, 241, 243, 242), (242, 243, 245, 244), (244, 245, 247, 246), (246, 247, 249, 248), (248, 249, 251, 250), (101, 99, 597, 598), (250, 251, 253, 252), (252, 253, 225, 224), (224, 226, 228, 230, 232, 234, 236, 238, 240, 242, 244, 246, 248, 250, 252), (254, 255, 257, 256), (256, 257, 259, 258), (258, 259, 261, 260), (260, 261, 263, 262), (262, 263, 265, 264), (264, 265, 267, 266), (266, 267, 269, 268), (268, 269, 271, 270), (270, 271, 273, 272), (272, 273, 275, 274), (274, 275, 277, 276), (276, 277, 279, 278), (278, 279, 281, 280), (105, 133, 614, 601), (280, 281, 283, 282), (282, 283, 255, 254), (254, 256, 258, 260, 262, 264, 266, 268, 270, 272, 274, 276, 278, 280, 282), (284, 285, 287, 286), (286, 287, 289, 288), (288, 289, 291, 290), (290, 291, 293, 292), (292, 293, 295, 294), (294, 295, 297, 296), (296, 297, 299, 298), (298, 299, 301, 300), (300, 301, 303, 302), (302, 303, 305, 304), (304, 305, 307, 306), (306, 307, 309, 308), (308, 309, 311, 310), (169, 167, 630, 632), (310, 311, 313, 312), (312, 313, 285, 284), (284, 286, 288, 290, 292, 294, 296, 298, 300, 302, 304, 306, 308, 310, 312), (314, 315, 317, 316), (316, 317, 319, 318), (318, 319, 321, 320), (320, 321, 323, 322), (322, 323, 325, 324), (324, 325, 327, 326), (326, 327, 329, 328), (328, 329, 331, 330), (330, 331, 333, 332), (332, 333, 335, 334), (334, 335, 337, 336), (336, 337, 339, 338), (338, 339, 341, 340), (203, 201, 648, 649), (340, 341, 343, 342), (342, 343, 315, 314), (314, 316, 318, 320, 322, 324, 326, 328, 330, 332, 334, 336, 338, 340, 342), (377, 344, 403, 401, 399, 397, 395, 393, 391, 389, 387, 385, 383, 381, 379), (346, 347, 349, 348), (398, 399, 401, 400), (348, 349, 351, 350), (396, 397, 399, 398), (350, 351, 353, 352), (394, 395, 397, 396), (352, 353, 355, 354), (392, 393, 395, 394), (354, 355, 357, 356), (390, 391, 393, 392), (356, 357, 359, 358), (388, 389, 391, 390), (358, 359, 361, 360), (386, 387, 389, 388), (360, 361, 363, 362), (384, 385, 387, 386), (362, 363, 365, 364), (382, 383, 385, 384), (364, 365, 367, 366), (380, 381, 383, 382), (366, 367, 369, 368), (345, 376, 378, 380, 382, 384, 386, 388, 390, 392, 394, 396, 398, 400, 402), (378, 379, 381, 380), (368, 369, 371, 370), (402, 403, 344, 345), (376, 377, 379, 378), (370, 371, 373, 372), (349, 347, 375, 373, 371, 369, 367, 365, 363, 361, 359, 357, 355, 353, 351), (345, 344, 377, 376), (372, 373, 375, 374), (400, 401, 403, 402), (374, 375, 347, 346), (346, 348, 350, 352, 354, 356, 358, 360, 362, 364, 366, 368, 370, 372, 374), (404, 405, 407, 406), (406, 407, 409, 408), (408, 409, 411, 410), (410, 411, 413, 412), (412, 413, 415, 414), (414, 415, 417, 416), (416, 417, 419, 418), (418, 419, 421, 420), (420, 421, 423, 422), (422, 423, 425, 424), (424, 425, 427, 426), (426, 427, 429, 428), (428, 429, 431, 430), (407, 405, 433, 431, 429, 427, 425, 423, 421, 419, 417, 415, 413, 411, 409), (430, 431, 433, 432), (432, 433, 405, 404), (404, 406, 408, 410, 412, 414, 416, 418, 420, 422, 424, 426, 428, 430, 432), (434, 437, 436, 435), (435, 436, 41, 38), (438, 440, 446, 444), (440, 441, 447, 446), (40, 39, 443, 442), (43, 42, 441, 440), (41, 43, 440, 438), (42, 40, 442, 441), (444, 446, 449, 445), (447, 448, 449, 446), (441, 442, 448, 447), (439, 438, 444, 445), (443, 439, 445, 449), (442, 443, 449, 448), (452, 453, 457, 456), (33, 32, 451, 450), (36, 33, 450, 453), (32, 37, 452, 451), (455, 456, 457, 454), (450, 451, 455, 454), (453, 450, 454, 457), (451, 452, 456, 455), (458, 459, 468, 467), (460, 461, 465, 464), (461, 460, 466, 469), (462, 463, 459, 458), (460, 464, 462, 458), (465, 461, 459, 463), (468, 469, 477, 476), (471, 470, 478, 479), (465, 463, 473, 470), (464, 465, 470, 471), (459, 461, 469, 468), (460, 458, 467, 466), (463, 462, 472, 473), (462, 464, 471, 472), (475, 476, 477, 474), (479, 478, 481, 480), (466, 467, 475, 474), (473, 472, 480, 481), (472, 471, 479, 480), (469, 466, 474, 477), (467, 468, 476, 475), (470, 473, 481, 478), (482, 483, 492, 491), (484, 485, 489, 488), (485, 484, 490, 493), (486, 487, 483, 482), (484, 488, 486, 482), (489, 485, 483, 487), (492, 493, 501, 500), (495, 494, 502, 503), (489, 487, 497, 494), (488, 489, 494, 495), (483, 485, 493, 492), (484, 482, 491, 490), (487, 486, 496, 497), (486, 488, 495, 496), (499, 500, 501, 498), (503, 502, 505, 504), (490, 491, 499, 498), (497, 496, 504, 505), (496, 495, 503, 504), (493, 490, 498, 501), (491, 492, 500, 499), (494, 497, 505, 502), (525, 516, 510, 507), (526, 529, 524, 523), (507, 510, 537, 536), (528, 521, 516, 525), (514, 517, 520, 519), (518, 519, 520, 521, 528, 529, 526, 527), (518, 515, 514, 519), (516, 521, 520, 517), (522, 527, 526, 523), (528, 525, 524, 529), (518, 527, 522, 515), (522, 523, 509, 508), (515, 522, 508, 513), (516, 517, 511, 510), (514, 515, 513, 512), (523, 524, 506, 509), (517, 514, 512, 511), (524, 525, 507, 506), (534, 530, 538, 542), (508, 509, 530, 534), (506, 507, 536, 531), (513, 508, 534, 535), (509, 506, 531, 530), (510, 511, 533, 537), (512, 513, 535, 532), (511, 512, 532, 533), (541, 540, 548, 549), (531, 536, 544, 539), (535, 534, 542, 543), (530, 531, 539, 538), (536, 537, 545, 544), (537, 533, 541, 545), (532, 535, 543, 540), (533, 532, 540, 541), (552, 553, 561, 560), (542, 538, 546, 550), (539, 544, 552, 547), (543, 542, 550, 551), (538, 539, 547, 546), (544, 545, 553, 552), (545, 541, 549, 553), (540, 543, 551, 548), (559, 558, 566, 567), (553, 549, 557, 561), (548, 551, 559, 556), (549, 548, 556, 557), (550, 546, 554, 558), (547, 552, 560, 555), (551, 550, 558, 559), (546, 547, 555, 554), (566, 562, 563, 568, 569, 565, 564, 567), (554, 555, 563, 562), (560, 561, 569, 568), (561, 557, 565, 569), (556, 559, 567, 564), (557, 556, 564, 565), (558, 554, 562, 566), (555, 560, 568, 563), (637, 636, 786, 787), (688, 687, 837, 838), (571, 584, 734, 721), (636, 635, 785, 786), (687, 686, 836, 837), (584, 583, 733, 734), (635, 634, 784, 785), (686, 685, 835, 836), (583, 582, 732, 733), (634, 633, 783, 784), (205, 203, 649, 650), (171, 169, 632, 633), (103, 101, 598, 599), (343, 341, 718, 719), (69, 67, 581, 582), (309, 307, 701, 702), (275, 273, 684, 685), (241, 239, 667, 668), (207, 205, 650, 651), (173, 171, 633, 634), (139, 137, 615, 617), (75, 103, 599, 586), (315, 343, 719, 706), (71, 69, 582, 583), (311, 309, 702, 703), (277, 275, 685, 686), (243, 241, 668, 669), (209, 207, 651, 652), (107, 105, 601, 600), (175, 173, 634, 635), (141, 139, 617, 618), (73, 71, 583, 584), (313, 311, 703, 704), (279, 277, 686, 687), (245, 243, 669, 670), (211, 209, 652, 653), (177, 175, 635, 636), (143, 141, 618, 619), (109, 107, 600, 602), (45, 73, 584, 571), (285, 313, 704, 691), (281, 279, 687, 688), (247, 245, 670, 671), (213, 211, 653, 654), (179, 177, 636, 637), (77, 75, 586, 585), (317, 315, 706, 705), (145, 143, 619, 620), (111, 109, 602, 603), (283, 281, 688, 689), (249, 247, 671, 672), (215, 213, 654, 655), (181, 179, 637, 638), (147, 145, 620, 621), (113, 111, 603, 604), (79, 77, 585, 587), (319, 317, 705, 707), (255, 283, 689, 676), (251, 249, 672, 673), (217, 215, 655, 656), (183, 181, 638, 639), (149, 147, 621, 622), (47, 45, 571, 570), (287, 285, 691, 690), (115, 113, 604, 605), (81, 79, 587, 588), (321, 319, 707, 708), (253, 251, 673, 674), (219, 217, 656, 657), (185, 183, 639, 640), (151, 149, 622, 623), (117, 115, 605, 606), (83, 81, 588, 589), (323, 321, 708, 709), (49, 47, 570, 572), (289, 287, 690, 692), (225, 253, 674, 661), (221, 219, 657, 658), (187, 185, 640, 641), (153, 151, 623, 624), (119, 117, 606, 607), (257, 255, 676, 675), (85, 83, 589, 590), (325, 323, 709, 710), (51, 49, 572, 573), (291, 289, 692, 693), (223, 221, 658, 659), (189, 187, 641, 642), (155, 153, 624, 625), (121, 119, 607, 608), (87, 85, 590, 591), (327, 325, 710, 711), (53, 51, 573, 574), (293, 291, 693, 694), (259, 257, 675, 677), (195, 223, 659, 646), (191, 189, 642, 643), (157, 155, 625, 626), (123, 121, 608, 609), (89, 87, 591, 592), (329, 327, 711, 712), (227, 225, 661, 660), (55, 53, 574, 575), (295, 293, 694, 695), (261, 259, 677, 678), (193, 191, 643, 644), (159, 157, 626, 627), (125, 123, 609, 610), (91, 89, 592, 593), (331, 329, 712, 713), (57, 55, 575, 576), (297, 295, 695, 696), (263, 261, 678, 679), (229, 227, 660, 662), (165, 193, 644, 631), (161, 159, 627, 628), (127, 125, 610, 611), (93, 91, 593, 594), (333, 331, 713, 714), (59, 57, 576, 577), (299, 297, 696, 697), (197, 195, 646, 645), (265, 263, 679, 680), (231, 229, 662, 663), (163, 161, 628, 629), (129, 127, 611, 612), (95, 93, 594, 595), (335, 333, 714, 715), (61, 59, 577, 578), (301, 299, 697, 698), (267, 265, 680, 681), (233, 231, 663, 664), (199, 197, 645, 647), (135, 163, 629, 616), (131, 129, 612, 613), (97, 95, 595, 596), (337, 335, 715, 716), (63, 61, 578, 579), (303, 301, 698, 699), (269, 267, 681, 682), (167, 165, 631, 630), (235, 233, 664, 665), (201, 199, 647, 648), (133, 131, 613, 614), (99, 97, 596, 597), (339, 337, 716, 717), (65, 63, 579, 580), (305, 303, 699, 700), (271, 269, 682, 683), (237, 235, 665, 666), (720, 721, 734, 733, 732, 731, 730, 729, 728, 727, 726, 725, 724, 723, 722), (735, 736, 749, 748, 747, 746, 745, 744, 743, 742, 741, 740, 739, 738, 737), (750, 751, 764, 763, 762, 761, 760, 759, 758, 757, 756, 755, 754, 753, 752), (765, 766, 779, 778, 777, 776, 775, 774, 773, 772, 771, 770, 769, 768, 767), (780, 781, 794, 793, 792, 791, 790, 789, 788, 787, 786, 785, 784, 783, 782), (795, 796, 809, 808, 807, 806, 805, 804, 803, 802, 801, 800, 799, 798, 797), (810, 811, 824, 823, 822, 821, 820, 819, 818, 817, 816, 815, 814, 813, 812), (825, 826, 839, 838, 837, 836, 835, 834, 833, 832, 831, 830, 829, 828, 827), (840, 841, 854, 853, 852, 851, 850, 849, 848, 847, 846, 845, 844, 843, 842), (855, 856, 869, 868, 867, 866, 865, 864, 863, 862, 861, 860, 859, 858, 857), (585, 586, 736, 735), (689, 688, 838, 839), (638, 637, 787, 788), (587, 585, 735, 737), (676, 689, 839, 826), (639, 638, 788, 789), (588, 587, 737, 738), (690, 691, 841, 840), (640, 639, 789, 790), (589, 588, 738, 739), (692, 690, 840, 842), (641, 640, 790, 791), (590, 589, 739, 740), (693, 692, 842, 843), (642, 641, 791, 792), (591, 590, 740, 741), (694, 693, 843, 844), (643, 642, 792, 793), (592, 591, 741, 742), (695, 694, 844, 845), (644, 643, 793, 794), (593, 592, 742, 743), (696, 695, 845, 846), (631, 644, 794, 781), (594, 593, 743, 744), (697, 696, 846, 847), (645, 646, 796, 795), (595, 594, 744, 745), (698, 697, 847, 848), (647, 645, 795, 797), (596, 595, 745, 746), (699, 698, 848, 849), (648, 647, 797, 798), (597, 596, 746, 747), (700, 699, 849, 850), (649, 648, 798, 799), (598, 597, 747, 748), (701, 700, 850, 851), (650, 649, 799, 800), (599, 598, 748, 749), (702, 701, 851, 852), (651, 650, 800, 801), (586, 599, 749, 736), (703, 702, 852, 853), (652, 651, 801, 802), (600, 601, 751, 750), (704, 703, 853, 854), (653, 652, 802, 803), (602, 600, 750, 752), (691, 704, 854, 841), (654, 653, 803, 804), (603, 602, 752, 753), (705, 706, 856, 855), (655, 654, 804, 805), (604, 603, 753, 754), (707, 705, 855, 857), (656, 655, 805, 806), (605, 604, 754, 755), (708, 707, 857, 858), (657, 656, 806, 807), (606, 605, 755, 756), (709, 708, 858, 859), (658, 657, 807, 808), (607, 606, 756, 757), (710, 709, 859, 860), (659, 658, 808, 809), (608, 607, 757, 758), (711, 710, 860, 861), (646, 659, 809, 796), (609, 608, 758, 759), (712, 711, 861, 862), (660, 661, 811, 810), (610, 609, 759, 760), (713, 712, 862, 863), (662, 660, 810, 812), (611, 610, 760, 761), (714, 713, 863, 864), (663, 662, 812, 813), (612, 611, 761, 762), (715, 714, 864, 865), (664, 663, 813, 814), (613, 612, 762, 763), (716, 715, 865, 866), (665, 664, 814, 815), (614, 613, 763, 764), (717, 716, 866, 867), (666, 665, 815, 816), (601, 614, 764, 751), (718, 717, 867, 868), (667, 666, 816, 817), (615, 616, 766, 765), (719, 718, 868, 869), (668, 667, 817, 818), (617, 615, 765, 767), (706, 719, 869, 856), (669, 668, 818, 819), (618, 617, 767, 768), (670, 669, 819, 820), (619, 618, 768, 769), (671, 670, 820, 821), (620, 619, 769, 770), (672, 671, 821, 822), (621, 620, 770, 771), (673, 672, 822, 823), (622, 621, 771, 772), (570, 571, 721, 720), (674, 673, 823, 824), (623, 622, 772, 773), (572, 570, 720, 722), (661, 674, 824, 811), (624, 623, 773, 774), (573, 572, 722, 723), (675, 676, 826, 825), (625, 624, 774, 775), (574, 573, 723, 724), (677, 675, 825, 827), (626, 625, 775, 776), (575, 574, 724, 725), (678, 677, 827, 828), (627, 626, 776, 777), (576, 575, 725, 726), (679, 678, 828, 829), (628, 627, 777, 778), (577, 576, 726, 727), (680, 679, 829, 830), (629, 628, 778, 779), (578, 577, 727, 728), (681, 680, 830, 831), (616, 629, 779, 766), (579, 578, 728, 729), (682, 681, 831, 832), (630, 631, 781, 780), (580, 579, 729, 730), (683, 682, 832, 833), (632, 630, 780, 782), (581, 580, 730, 731), (684, 683, 833, 834), (633, 632, 782, 783), (582, 581, 731, 732), (685, 684, 834, 835)])
_uv = me_cube_003.uv_layers.new(name='UVMap')
_uv.uv.foreach_set('vector', [1.0, 0.5, 1.0, 1.0, 0.9333, 1.0, 0.9333, 0.5, 0.9333, 0.5, 0.9333, 1.0, 0.8667, 1.0, 0.8667, 0.5, 0.8667, 0.5, 0.8667, 1.0, 0.8, 1.0, 0.8, 0.5, 0.8, 0.5, 0.8, 1.0, 0.7333, 1.0, 0.7333, 0.5, 0.7333, 0.5, 0.7333, 1.0, 0.6667, 1.0, 0.6667, 0.5, 0.6667, 0.5, 0.6667, 1.0, 0.6, 1.0, 0.6, 0.5, 0.6, 0.5, 0.6, 1.0, 0.5333, 1.0, 0.5333, 0.5, 0.5333, 0.5, 0.5333, 1.0, 0.4667, 1.0, 0.4667, 0.5, 0.4667, 0.5, 0.4667, 1.0, 0.4, 1.0, 0.4, 0.5, 0.4, 0.5, 0.4, 1.0, 0.3333, 1.0, 0.3333, 0.5, 0.3333, 0.5, 0.3333, 1.0, 0.2667, 1.0, 0.2667, 0.5, 0.2667, 0.5, 0.2667, 1.0, 0.2, 1.0, 0.2, 0.5, 0.2, 0.5, 0.2, 1.0, 0.1333, 1.0, 0.1333, 0.5, 0.3476, 0.4693, 0.25, 0.49, 0.1524, 0.4693, 0.07165, 0.4106, 0.02175, 0.3242, 0.01131, 0.2249, 0.04215, 0.13, 0.1089, 0.05584, 0.2001, 0.01524, 0.2999, 0.01524, 0.3911, 0.05584, 0.4578, 0.13, 0.4887, 0.2249, 0.4783, 0.3242, 0.4284, 0.4106, 0.1333, 0.5, 0.1333, 1.0, 0.06667, 1.0, 0.06667, 0.5, 0.06667, 0.5, 0.06667, 1.0, 4.47e-08, 1.0, 4.47e-08, 0.5, 0.75, 0.49, 0.8476, 0.4693, 0.9284, 0.4106, 0.9783, 0.3242, 0.9887, 0.2249, 0.9578, 0.13, 0.8911, 0.05584, 0.7999, 0.01524, 0.7001, 0.01524, 0.6089, 0.05584, 0.5422, 0.13, 0.5113, 0.2249, 0.5217, 0.3242, 0.5716, 0.4106, 0.6524, 0.4693, 0.375, 0.321, 0.446, 0.25, 0.554, 0.25, 0.625, 0.321, 0.625, 0.429, 0.554, 0.5, 0.446, 0.5, 0.4433, 0.4974, 0.375, 0.3915, 0.554, 0.75, 0.446, 0.75, 0.446, 0.75, 0.554, 0.75, 0.696, 0.5, 0.804, 0.5, 0.804, 0.75, 0.696, 0.75, 0.446, 0.0, 0.554, 0.0, 0.554, 0.25, 0.446, 0.25, 0.196, 0.5, 0.196, 0.75, 0.125, 0.75, 0.125, 0.5, 0.625, 0.321, 0.554, 0.25, 0.554, 0.25, 0.625, 0.321, 0.196, 0.5, 0.2665, 0.5, 0.2665, 0.75, 0.196, 0.75, 0.446, 0.75, 0.446, 0.5, 0.446, 0.5, 0.446, 0.75, 0.375, 0.8585, 0.4433, 0.7526, 0.446, 0.75, 0.554, 0.75, 0.625, 0.821, 0.625, 0.929, 0.554, 1.0, 0.446, 1.0, 0.375, 0.929, 1.0, 0.5, 1.0, 1.0, 0.9333, 1.0, 0.9333, 0.5, 0.9333, 0.5, 0.9333, 1.0, 0.8667, 1.0, 0.8667, 0.5, 0.8667, 0.5, 0.8667, 1.0, 0.8, 1.0, 0.8, 0.5, 0.8, 0.5, 0.8, 1.0, 0.7333, 1.0, 0.7333, 0.5, 0.7333, 0.5, 0.7333, 1.0, 0.6667, 1.0, 0.6667, 0.5, 0.6667, 0.5, 0.6667, 1.0, 0.6, 1.0, 0.6, 0.5, 0.6, 0.5, 0.6, 1.0, 0.5333, 1.0, 0.5333, 0.5, 0.5333, 0.5, 0.5333, 1.0, 0.4667, 1.0, 0.4667, 0.5, 0.4667, 0.5, 0.4667, 1.0, 0.4, 1.0, 0.4, 0.5, 0.4, 0.5, 0.4, 1.0, 0.3333, 1.0, 0.3333, 0.5, 0.3333, 0.5, 0.3333, 1.0, 0.2667, 1.0, 0.2667, 0.5, 0.2667, 0.5, 0.2667, 1.0, 0.2, 1.0, 0.2, 0.5, 0.2, 0.5, 0.2, 1.0, 0.1333, 1.0, 0.1333, 0.5, 0.9333, 1.0, 1.0, 1.0, 1.0, 1.0, 0.9333, 1.0, 0.1333, 0.5, 0.1333, 1.0, 0.06667, 1.0, 0.06667, 0.5, 0.06667, 0.5, 0.06667, 1.0, 4.47e-08, 1.0, 4.47e-08, 0.5, 0.75, 0.49, 0.8476, 0.4693, 0.9284, 0.4106, 0.9783, 0.3242, 0.9887, 0.2249, 0.9578, 0.13, 0.8911, 0.05584, 0.7999, 0.01524, 0.7001, 0.01524, 0.6089, 0.05584, 0.5422, 0.13, 0.5113, 0.2249, 0.5217, 0.3242, 0.5716, 0.4106, 0.6524, 0.4693, 1.0, 0.5, 1.0, 1.0, 0.9333, 1.0, 0.9333, 0.5, 0.9333, 0.5, 0.9333, 1.0, 0.8667, 1.0, 0.8667, 0.5, 0.8667, 0.5, 0.8667, 1.0, 0.8, 1.0, 0.8, 0.5, 0.8, 0.5, 0.8, 1.0, 0.7333, 1.0, 0.7333, 0.5, 0.7333, 0.5, 0.7333, 1.0, 0.6667, 1.0, 0.6667, 0.5, 0.6667, 0.5, 0.6667, 1.0, 0.6, 1.0, 0.6, 0.5, 0.6, 0.5, 0.6, 1.0, 0.5333, 1.0, 0.5333, 0.5, 0.5333, 0.5, 0.5333, 1.0, 0.4667, 1.0, 0.4667, 0.5, 0.4667, 0.5, 0.4667, 1.0, 0.4, 1.0, 0.4, 0.5, 0.4, 0.5, 0.4, 1.0, 0.3333, 1.0, 0.3333, 0.5, 0.3333, 0.5, 0.3333, 1.0, 0.2667, 1.0, 0.2667, 0.5, 0.2667, 0.5, 0.2667, 1.0, 0.2, 1.0, 0.2, 0.5, 0.2, 0.5, 0.2, 1.0, 0.1333, 1.0, 0.1333, 0.5, 0.5333, 1.0, 0.6, 1.0, 0.6, 1.0, 0.5333, 1.0, 0.1333, 0.5, 0.1333, 1.0, 0.06667, 1.0, 0.06667, 0.5, 0.06667, 0.5, 0.06667, 1.0, 4.47e-08, 1.0, 4.47e-08, 0.5, 0.75, 0.49, 0.8476, 0.4693, 0.9284, 0.4106, 0.9783, 0.3242, 0.9887, 0.2249, 0.9578, 0.13, 0.8911, 0.05584, 0.7999, 0.01524, 0.7001, 0.01524, 0.6089, 0.05584, 0.5422, 0.13, 0.5113, 0.2249, 0.5217, 0.3242, 0.5716, 0.4106, 0.6524, 0.4693, 1.0, 0.5, 1.0, 1.0, 0.9333, 1.0, 0.9333, 0.5, 0.9333, 0.5, 0.9333, 1.0, 0.8667, 1.0, 0.8667, 0.5, 0.8667, 0.5, 0.8667, 1.0, 0.8, 1.0, 0.8, 0.5, 0.8, 0.5, 0.8, 1.0, 0.7333, 1.0, 0.7333, 0.5, 0.7333, 0.5, 0.7333, 1.0, 0.6667, 1.0, 0.6667, 0.5, 0.6667, 0.5, 0.6667, 1.0, 0.6, 1.0, 0.6, 0.5, 0.6, 0.5, 0.6, 1.0, 0.5333, 1.0, 0.5333, 0.5, 0.5333, 0.5, 0.5333, 1.0, 0.4667, 1.0, 0.4667, 0.5, 0.4667, 0.5, 0.4667, 1.0, 0.4, 1.0, 0.4, 0.5, 0.4, 0.5, 0.4, 1.0, 0.3333, 1.0, 0.3333, 0.5, 0.3333, 0.5, 0.3333, 1.0, 0.2667, 1.0, 0.2667, 0.5, 0.2667, 0.5, 0.2667, 1.0, 0.2, 1.0, 0.2, 0.5, 0.2, 0.5, 0.2, 1.0, 0.1333, 1.0, 0.1333, 0.5, 0.4, 1.0, 0.4667, 1.0, 0.4667, 1.0, 0.4, 1.0, 0.1333, 0.5, 0.1333, 1.0, 0.06667, 1.0, 0.06667, 0.5, 0.06667, 0.5, 0.06667, 1.0, 4.47e-08, 1.0, 4.47e-08, 0.5, 0.75, 0.49, 0.8476, 0.4693, 0.9284, 0.4106, 0.9783, 0.3242, 0.9887, 0.2249, 0.9578, 0.13, 0.8911, 0.05584, 0.7999, 0.01524, 0.7001, 0.01524, 0.6089, 0.05584, 0.5422, 0.13, 0.5113, 0.2249, 0.5217, 0.3242, 0.5716, 0.4106, 0.6524, 0.4693, 1.0, 0.5, 1.0, 1.0, 0.9333, 1.0, 0.9333, 0.5, 0.9333, 0.5, 0.9333, 1.0, 0.8667, 1.0, 0.8667, 0.5, 0.8667, 0.5, 0.8667, 1.0, 0.8, 1.0, 0.8, 0.5, 0.8, 0.5, 0.8, 1.0, 0.7333, 1.0, 0.7333, 0.5, 0.7333, 0.5, 0.7333, 1.0, 0.6667, 1.0, 0.6667, 0.5, 0.6667, 0.5, 0.6667, 1.0, 0.6, 1.0, 0.6, 0.5, 0.6, 0.5, 0.6, 1.0, 0.5333, 1.0, 0.5333, 0.5, 0.5333, 0.5, 0.5333, 1.0, 0.4667, 1.0, 0.4667, 0.5, 0.4667, 0.5, 0.4667, 1.0, 0.4, 1.0, 0.4, 0.5, 0.4, 0.5, 0.4, 1.0, 0.3333, 1.0, 0.3333, 0.5, 0.3333, 0.5, 0.3333, 1.0, 0.2667, 1.0, 0.2667, 0.5, 0.2667, 0.5, 0.2667, 1.0, 0.2, 1.0, 0.2, 0.5, 0.2, 0.5, 0.2, 1.0, 0.1333, 1.0, 0.1333, 0.5, 0.2667, 1.0, 0.3333, 1.0, 0.3333, 1.0, 0.2667, 1.0, 0.1333, 0.5, 0.1333, 1.0, 0.06667, 1.0, 0.06667, 0.5, 0.06667, 0.5, 0.06667, 1.0, 4.47e-08, 1.0, 4.47e-08, 0.5, 0.75, 0.49, 0.8476, 0.4693, 0.9284, 0.4106, 0.9783, 0.3242, 0.9887, 0.2249, 0.9578, 0.13, 0.8911, 0.05584, 0.7999, 0.01524, 0.7001, 0.01524, 0.6089, 0.05584, 0.5422, 0.13, 0.5113, 0.2249, 0.5217, 0.3242, 0.5716, 0.4106, 0.6524, 0.4693, 1.0, 0.5, 1.0, 1.0, 0.9333, 1.0, 0.9333, 0.5, 0.9333, 0.5, 0.9333, 1.0, 0.8667, 1.0, 0.8667, 0.5, 0.8667, 0.5, 0.8667, 1.0, 0.8, 1.0, 0.8, 0.5, 0.8, 0.5, 0.8, 1.0, 0.7333, 1.0, 0.7333, 0.5, 0.7333, 0.5, 0.7333, 1.0, 0.6667, 1.0, 0.6667, 0.5, 0.6667, 0.5, 0.6667, 1.0, 0.6, 1.0, 0.6, 0.5, 0.6, 0.5, 0.6, 1.0, 0.5333, 1.0, 0.5333, 0.5, 0.5333, 0.5, 0.5333, 1.0, 0.4667, 1.0, 0.4667, 0.5, 0.4667, 0.5, 0.4667, 1.0, 0.4, 1.0, 0.4, 0.5, 0.4, 0.5, 0.4, 1.0, 0.3333, 1.0, 0.3333, 0.5, 0.3333, 0.5, 0.3333, 1.0, 0.2667, 1.0, 0.2667, 0.5, 0.2667, 0.5, 0.2667, 1.0, 0.2, 1.0, 0.2, 0.5, 0.2, 0.5, 0.2, 1.0, 0.1333, 1.0, 0.1333, 0.5, 0.2667, 1.0, 0.3333, 1.0, 0.3333, 1.0, 0.2667, 1.0, 0.1333, 0.5, 0.1333, 1.0, 0.06667, 1.0, 0.06667, 0.5, 0.06667, 0.5, 0.06667, 1.0, 4.47e-08, 1.0, 4.47e-08, 0.5, 0.75, 0.49, 0.8476, 0.4693, 0.9284, 0.4106, 0.9783, 0.3242, 0.9887, 0.2249, 0.9578, 0.13, 0.8911, 0.05584, 0.7999, 0.01524, 0.7001, 0.01524, 0.6089, 0.05584, 0.5422, 0.13, 0.5113, 0.2249, 0.5217, 0.3242, 0.5716, 0.4106, 0.6524, 0.4693, 1.0, 0.5, 1.0, 1.0, 0.9333, 1.0, 0.9333, 0.5, 0.9333, 0.5, 0.9333, 1.0, 0.8667, 1.0, 0.8667, 0.5, 0.8667, 0.5, 0.8667, 1.0, 0.8, 1.0, 0.8, 0.5, 0.8, 0.5, 0.8, 1.0, 0.7333, 1.0, 0.7333, 0.5, 0.7333, 0.5, 0.7333, 1.0, 0.6667, 1.0, 0.6667, 0.5, 0.6667, 0.5, 0.6667, 1.0, 0.6, 1.0, 0.6, 0.5, 0.6, 0.5, 0.6, 1.0, 0.5333, 1.0, 0.5333, 0.5, 0.5333, 0.5, 0.5333, 1.0, 0.4667, 1.0, 0.4667, 0.5, 0.4667, 0.5, 0.4667, 1.0, 0.4, 1.0, 0.4, 0.5, 0.4, 0.5, 0.4, 1.0, 0.3333, 1.0, 0.3333, 0.5, 0.3333, 0.5, 0.3333, 1.0, 0.2667, 1.0, 0.2667, 0.5, 0.2667, 0.5, 0.2667, 1.0, 0.2, 1.0, 0.2, 0.5, 0.2, 0.5, 0.2, 1.0, 0.1333, 1.0, 0.1333, 0.5, 0.1333, 1.0, 0.2, 1.0, 0.2, 1.0, 0.1333, 1.0, 0.1333, 0.5, 0.1333, 1.0, 0.06667, 1.0, 0.06667, 0.5, 0.06667, 0.5, 0.06667, 1.0, 4.47e-08, 1.0, 4.47e-08, 0.5, 0.75, 0.49, 0.8476, 0.4693, 0.9284, 0.4106, 0.9783, 0.3242, 0.9887, 0.2249, 0.9578, 0.13, 0.8911, 0.05584, 0.7999, 0.01524, 0.7001, 0.01524, 0.6089, 0.05584, 0.5422, 0.13, 0.5113, 0.2249, 0.5217, 0.3242, 0.5716, 0.4106, 0.6524, 0.4693, 1.0, 0.5, 1.0, 1.0, 0.9333, 1.0, 0.9333, 0.5, 0.9333, 0.5, 0.9333, 1.0, 0.8667, 1.0, 0.8667, 0.5, 0.8667, 0.5, 0.8667, 1.0, 0.8, 1.0, 0.8, 0.5, 0.8, 0.5, 0.8, 1.0, 0.7333, 1.0, 0.7333, 0.5, 0.7333, 0.5, 0.7333, 1.0, 0.6667, 1.0, 0.6667, 0.5, 0.6667, 0.5, 0.6667, 1.0, 0.6, 1.0, 0.6, 0.5, 0.6, 0.5, 0.6, 1.0, 0.5333, 1.0, 0.5333, 0.5, 0.5333, 0.5, 0.5333, 1.0, 0.4667, 1.0, 0.4667, 0.5, 0.4667, 0.5, 0.4667, 1.0, 0.4, 1.0, 0.4, 0.5, 0.4, 0.5, 0.4, 1.0, 0.3333, 1.0, 0.3333, 0.5, 0.3333, 0.5, 0.3333, 1.0, 0.2667, 1.0, 0.2667, 0.5, 0.2667, 0.5, 0.2667, 1.0, 0.2, 1.0, 0.2, 0.5, 0.2, 0.5, 0.2, 1.0, 0.1333, 1.0, 0.1333, 0.5, 0.1333, 1.0, 0.2, 1.0, 0.2, 1.0, 0.1333, 1.0, 0.1333, 0.5, 0.1333, 1.0, 0.06667, 1.0, 0.06667, 0.5, 0.06667, 0.5, 0.06667, 1.0, 4.47e-08, 1.0, 4.47e-08, 0.5, 0.75, 0.49, 0.8476, 0.4693, 0.9284, 0.4106, 0.9783, 0.3242, 0.9887, 0.2249, 0.9578, 0.13, 0.8911, 0.05584, 0.7999, 0.01524, 0.7001, 0.01524, 0.6089, 0.05584, 0.5422, 0.13, 0.5113, 0.2249, 0.5217, 0.3242, 0.5716, 0.4106, 0.6524, 0.4693, 1.0, 0.5, 1.0, 1.0, 0.9333, 1.0, 0.9333, 0.5, 0.9333, 0.5, 0.9333, 1.0, 0.8667, 1.0, 0.8667, 0.5, 0.8667, 0.5, 0.8667, 1.0, 0.8, 1.0, 0.8, 0.5, 0.8, 0.5, 0.8, 1.0, 0.7333, 1.0, 0.7333, 0.5, 0.7333, 0.5, 0.7333, 1.0, 0.6667, 1.0, 0.6667, 0.5, 0.6667, 0.5, 0.6667, 1.0, 0.6, 1.0, 0.6, 0.5, 0.6, 0.5, 0.6, 1.0, 0.5333, 1.0, 0.5333, 0.5, 0.5333, 0.5, 0.5333, 1.0, 0.4667, 1.0, 0.4667, 0.5, 0.4667, 0.5, 0.4667, 1.0, 0.4, 1.0, 0.4, 0.5, 0.4, 0.5, 0.4, 1.0, 0.3333, 1.0, 0.3333, 0.5, 0.3333, 0.5, 0.3333, 1.0, 0.2667, 1.0, 0.2667, 0.5, 0.2667, 0.5, 0.2667, 1.0, 0.2, 1.0, 0.2, 0.5, 0.2, 0.5, 0.2, 1.0, 0.1333, 1.0, 0.1333, 0.5, 4.47e-08, 1.0, 0.06667, 1.0, 0.06667, 1.0, 4.47e-08, 1.0, 0.1333, 0.5, 0.1333, 1.0, 0.06667, 1.0, 0.06667, 0.5, 0.06667, 0.5, 0.06667, 1.0, 4.47e-08, 1.0, 4.47e-08, 0.5, 0.75, 0.49, 0.8476, 0.4693, 0.9284, 0.4106, 0.9783, 0.3242, 0.9887, 0.2249, 0.9578, 0.13, 0.8911, 0.05584, 0.7999, 0.01524, 0.7001, 0.01524, 0.6089, 0.05584, 0.5422, 0.13, 0.5113, 0.2249, 0.5217, 0.3242, 0.5716, 0.4106, 0.6524, 0.4693, 1.0, 0.5, 1.0, 1.0, 0.9333, 1.0, 0.9333, 0.5, 0.9333, 0.5, 0.9333, 1.0, 0.8667, 1.0, 0.8667, 0.5, 0.8667, 0.5, 0.8667, 1.0, 0.8, 1.0, 0.8, 0.5, 0.8, 0.5, 0.8, 1.0, 0.7333, 1.0, 0.7333, 0.5, 0.7333, 0.5, 0.7333, 1.0, 0.6667, 1.0, 0.6667, 0.5, 0.6667, 0.5, 0.6667, 1.0, 0.6, 1.0, 0.6, 0.5, 0.6, 0.5, 0.6, 1.0, 0.5333, 1.0, 0.5333, 0.5, 0.5333, 0.5, 0.5333, 1.0, 0.4667, 1.0, 0.4667, 0.5, 0.4667, 0.5, 0.4667, 1.0, 0.4, 1.0, 0.4, 0.5, 0.4, 0.5, 0.4, 1.0, 0.3333, 1.0, 0.3333, 0.5, 0.3333, 0.5, 0.3333, 1.0, 0.2667, 1.0, 0.2667, 0.5, 0.2667, 0.5, 0.2667, 1.0, 0.2, 1.0, 0.2, 0.5, 0.2, 0.5, 0.2, 1.0, 0.1333, 1.0, 0.1333, 0.5, 0.8667, 1.0, 0.9333, 1.0, 0.9333, 1.0, 0.8667, 1.0, 0.1333, 0.5, 0.1333, 1.0, 0.06667, 1.0, 0.06667, 0.5, 0.06667, 0.5, 0.06667, 1.0, 4.47e-08, 1.0, 4.47e-08, 0.5, 0.75, 0.49, 0.8476, 0.4693, 0.9284, 0.4106, 0.9783, 0.3242, 0.9887, 0.2249, 0.9578, 0.13, 0.8911, 0.05584, 0.7999, 0.01524, 0.7001, 0.01524, 0.6089, 0.05584, 0.5422, 0.13, 0.5113, 0.2249, 0.5217, 0.3242, 0.5716, 0.4106, 0.6524, 0.4693, 1.0, 0.5, 1.0, 1.0, 0.9333, 1.0, 0.9333, 0.5, 0.9333, 0.5, 0.9333, 1.0, 0.8667, 1.0, 0.8667, 0.5, 0.8667, 0.5, 0.8667, 1.0, 0.8, 1.0, 0.8, 0.5, 0.8, 0.5, 0.8, 1.0, 0.7333, 1.0, 0.7333, 0.5, 0.7333, 0.5, 0.7333, 1.0, 0.6667, 1.0, 0.6667, 0.5, 0.6667, 0.5, 0.6667, 1.0, 0.6, 1.0, 0.6, 0.5, 0.6, 0.5, 0.6, 1.0, 0.5333, 1.0, 0.5333, 0.5, 0.5333, 0.5, 0.5333, 1.0, 0.4667, 1.0, 0.4667, 0.5, 0.4667, 0.5, 0.4667, 1.0, 0.4, 1.0, 0.4, 0.5, 0.4, 0.5, 0.4, 1.0, 0.3333, 1.0, 0.3333, 0.5, 0.3333, 0.5, 0.3333, 1.0, 0.2667, 1.0, 0.2667, 0.5, 0.2667, 0.5, 0.2667, 1.0, 0.2, 1.0, 0.2, 0.5, 0.2, 0.5, 0.2, 1.0, 0.1333, 1.0, 0.1333, 0.5, 0.7333, 1.0, 0.8, 1.0, 0.8, 1.0, 0.7333, 1.0, 0.1333, 0.5, 0.1333, 1.0, 0.06667, 1.0, 0.06667, 0.5, 0.06667, 0.5, 0.06667, 1.0, 4.47e-08, 1.0, 4.47e-08, 0.5, 0.75, 0.49, 0.8476, 0.4693, 0.9284, 0.4106, 0.9783, 0.3242, 0.9887, 0.2249, 0.9578, 0.13, 0.8911, 0.05584, 0.7999, 0.01524, 0.7001, 0.01524, 0.6089, 0.05584, 0.5422, 0.13, 0.5113, 0.2249, 0.5217, 0.3242, 0.5716, 0.4106, 0.6524, 0.4693, 0.3476, 0.4693, 0.25, 0.49, 0.1524, 0.4693, 0.07165, 0.4106, 0.02175, 0.3242, 0.01131, 0.2249, 0.04215, 0.13, 0.1089, 0.05584, 0.2001, 0.01524, 0.2999, 0.01524, 0.3911, 0.05584, 0.4578, 0.13, 0.4887, 0.2249, 0.4783, 0.3242, 0.4284, 0.4106, 1.0, 0.5, 1.0, 1.0, 0.9333, 1.0, 0.9333, 0.5, 0.2, 0.5, 0.2, 1.0, 0.1333, 1.0, 0.1333, 0.5, 0.9333, 0.5, 0.9333, 1.0, 0.8667, 1.0, 0.8667, 0.5, 0.2667, 0.5, 0.2667, 1.0, 0.2, 1.0, 0.2, 0.5, 0.8667, 0.5, 0.8667, 1.0, 0.8, 1.0, 0.8, 0.5, 0.3333, 0.5, 0.3333, 1.0, 0.2667, 1.0, 0.2667, 0.5, 0.8, 0.5, 0.8, 1.0, 0.7333, 1.0, 0.7333, 0.5, 0.4, 0.5, 0.4, 1.0, 0.3333, 1.0, 0.3333, 0.5, 0.7333, 0.5, 0.7333, 1.0, 0.6667, 1.0, 0.6667, 0.5, 0.4667, 0.5, 0.4667, 1.0, 0.4, 1.0, 0.4, 0.5, 0.6667, 0.5, 0.6667, 1.0, 0.6, 1.0, 0.6, 0.5, 0.5333, 0.5, 0.5333, 1.0, 0.4667, 1.0, 0.4667, 0.5, 0.6, 0.5, 0.6, 1.0, 0.5333, 1.0, 0.5333, 0.5, 0.6, 0.5, 0.6, 1.0, 0.5333, 1.0, 0.5333, 0.5, 0.5333, 0.5, 0.5333, 1.0, 0.4667, 1.0, 0.4667, 0.5, 0.6667, 0.5, 0.6667, 1.0, 0.6, 1.0, 0.6, 0.5, 0.4667, 0.5, 0.4667, 1.0, 0.4, 1.0, 0.4, 0.5, 0.7333, 0.5, 0.7333, 1.0, 0.6667, 1.0, 0.6667, 0.5, 0.4, 0.5, 0.4, 1.0, 0.3333, 1.0, 0.3333, 0.5, 0.8, 0.5, 0.8, 1.0, 0.7333, 1.0, 0.7333, 0.5, 0.3333, 0.5, 0.3333, 1.0, 0.2667, 1.0, 0.2667, 0.5, 0.75, 0.49, 0.8476, 0.4693, 0.9284, 0.4106, 0.9783, 0.3242, 0.9887, 0.2249, 0.9578, 0.13, 0.8911, 0.05584, 0.7999, 0.01524, 0.7001, 0.01524, 0.6089, 0.05584, 0.5422, 0.13, 0.5113, 0.2249, 0.5217, 0.3242, 0.5716, 0.4106, 0.6524, 0.4693, 0.8667, 0.5, 0.8667, 1.0, 0.8, 1.0, 0.8, 0.5, 0.2667, 0.5, 0.2667, 1.0, 0.2, 1.0, 0.2, 0.5, 0.06667, 0.5, 0.06667, 1.0, 4.47e-08, 1.0, 4.47e-08, 0.5, 0.9333, 0.5, 0.9333, 1.0, 0.8667, 1.0, 0.8667, 0.5, 0.2, 0.5, 0.2, 1.0, 0.1333, 1.0, 0.1333, 0.5, 0.3476, 0.4693, 0.25, 0.49, 0.1524, 0.4693, 0.07165, 0.4106, 0.02175, 0.3242, 0.01131, 0.2249, 0.04215, 0.13, 0.1089, 0.05584, 0.2001, 0.01524, 0.2999, 0.01524, 0.3911, 0.05584, 0.4578, 0.13, 0.4887, 0.2249, 0.4783, 0.3242, 0.4284, 0.4106, 1.0, 0.5, 1.0, 1.0, 0.9333, 1.0, 0.9333, 0.5, 0.1333, 0.5, 0.1333, 1.0, 0.06667, 1.0, 0.06667, 0.5, 0.1333, 0.5, 0.1333, 1.0, 0.06667, 1.0, 0.06667, 0.5, 0.06667, 0.5, 0.06667, 1.0, 4.47e-08, 1.0, 4.47e-08, 0.5, 0.75, 0.49, 0.8476, 0.4693, 0.9284, 0.4106, 0.9783, 0.3242, 0.9887, 0.2249, 0.9578, 0.13, 0.8911, 0.05584, 0.7999, 0.01524, 0.7001, 0.01524, 0.6089, 0.05584, 0.5422, 0.13, 0.5113, 0.2249, 0.5217, 0.3242, 0.5716, 0.4106, 0.6524, 0.4693, 1.0, 0.5, 1.0, 1.0, 0.9333, 1.0, 0.9333, 0.5, 0.9333, 0.5, 0.9333, 1.0, 0.8667, 1.0, 0.8667, 0.5, 0.8667, 0.5, 0.8667, 1.0, 0.8, 1.0, 0.8, 0.5, 0.8, 0.5, 0.8, 1.0, 0.7333, 1.0, 0.7333, 0.5, 0.7333, 0.5, 0.7333, 1.0, 0.6667, 1.0, 0.6667, 0.5, 0.6667, 0.5, 0.6667, 1.0, 0.6, 1.0, 0.6, 0.5, 0.6, 0.5, 0.6, 1.0, 0.5333, 1.0, 0.5333, 0.5, 0.5333, 0.5, 0.5333, 1.0, 0.4667, 1.0, 0.4667, 0.5, 0.4667, 0.5, 0.4667, 1.0, 0.4, 1.0, 0.4, 0.5, 0.4, 0.5, 0.4, 1.0, 0.3333, 1.0, 0.3333, 0.5, 0.3333, 0.5, 0.3333, 1.0, 0.2667, 1.0, 0.2667, 0.5, 0.2667, 0.5, 0.2667, 1.0, 0.2, 1.0, 0.2, 0.5, 0.2, 0.5, 0.2, 1.0, 0.1333, 1.0, 0.1333, 0.5, 0.3476, 0.4693, 0.25, 0.49, 0.1524, 0.4693, 0.07165, 0.4106, 0.02175, 0.3242, 0.01131, 0.2249, 0.04215, 0.13, 0.1089, 0.05584, 0.2001, 0.01524, 0.2999, 0.01524, 0.3911, 0.05584, 0.4578, 0.13, 0.4887, 0.2249, 0.4783, 0.3242, 0.4284, 0.4106, 0.1333, 0.5, 0.1333, 1.0, 0.06667, 1.0, 0.06667, 0.5, 0.06667, 0.5, 0.06667, 1.0, 4.47e-08, 1.0, 4.47e-08, 0.5, 0.75, 0.49, 0.8476, 0.4693, 0.9284, 0.4106, 0.9783, 0.3242, 0.9887, 0.2249, 0.9578, 0.13, 0.8911, 0.05584, 0.7999, 0.01524, 0.7001, 0.01524, 0.6089, 0.05584, 0.5422, 0.13, 0.5113, 0.2249, 0.5217, 0.3242, 0.5716, 0.4106, 0.6524, 0.4693, 0.2665, 0.75, 0.2665, 0.5, 0.4407, 0.5, 0.4407, 0.75, 0.4407, 0.75, 0.4407, 0.5, 0.446, 0.5, 0.446, 0.75, 0.446, 0.5, 0.554, 0.5, 0.554, 0.5, 0.446, 0.5, 0.554, 0.5, 0.625, 0.429, 0.625, 0.429, 0.554, 0.5, 0.625, 0.821, 0.554, 0.75, 0.554, 0.75, 0.625, 0.821, 0.554, 0.5, 0.625, 0.429, 0.625, 0.429, 0.554, 0.5, 0.446, 0.5, 0.554, 0.5, 0.554, 0.5, 0.446, 0.5, 0.696, 0.5, 0.696, 0.75, 0.696, 0.75, 0.696, 0.5, 0.446, 0.5, 0.554, 0.5, 0.554, 0.75, 0.446, 0.75, 0.696, 0.5, 0.696, 0.75, 0.554, 0.75, 0.554, 0.5, 0.696, 0.5, 0.696, 0.75, 0.696, 0.75, 0.696, 0.5, 0.446, 0.75, 0.446, 0.5, 0.446, 0.5, 0.446, 0.75, 0.554, 0.75, 0.446, 0.75, 0.446, 0.75, 0.554, 0.75, 0.625, 0.821, 0.554, 0.75, 0.554, 0.75, 0.625, 0.821, 0.625, 0.321, 0.554, 0.25, 0.554, 0.25, 0.625, 0.321, 0.554, 1.0, 0.625, 0.929, 0.625, 0.929, 0.554, 1.0, 0.554, 0.25, 0.554, 0.0, 0.554, 0.0, 0.554, 0.25, 0.804, 0.75, 0.804, 0.5, 0.804, 0.5, 0.804, 0.75, 0.625, 0.0, 0.625, 0.25, 0.554, 0.25, 0.554, 0.0, 0.554, 1.0, 0.625, 0.929, 0.625, 0.929, 0.554, 1.0, 0.554, 0.25, 0.554, 0.0, 0.554, 0.0, 0.554, 0.25, 0.804, 0.75, 0.804, 0.5, 0.804, 0.5, 0.804, 0.75, 0.375, 1.0, 0.625, 1.0, 0.625, 1.0, 0.375, 1.0, 0.375, 0.25, 0.625, 0.25, 0.625, 0.5, 0.375, 0.5, 0.625, 0.25, 0.375, 0.25, 0.375, 0.25, 0.625, 0.25, 0.375, 0.75, 0.625, 0.75, 0.625, 1.0, 0.375, 1.0, 0.125, 0.5, 0.375, 0.5, 0.375, 0.75, 0.125, 0.75, 0.625, 0.5, 0.875, 0.5, 0.875, 0.75, 0.625, 0.75, 0.875, 0.75, 0.875, 0.5, 0.875, 0.5, 0.875, 0.75, 0.375, 0.5, 0.625, 0.5, 0.625, 0.5, 0.375, 0.5, 0.625, 0.5, 0.625, 0.75, 0.625, 0.75, 0.625, 0.5, 0.375, 0.5, 0.625, 0.5, 0.625, 0.5, 0.375, 0.5, 0.875, 0.75, 0.875, 0.5, 0.875, 0.5, 0.875, 0.75, 0.125, 0.5, 0.125, 0.75, 0.125, 0.75, 0.125, 0.5, 0.625, 0.75, 0.375, 0.75, 0.375, 0.75, 0.625, 0.75, 0.375, 0.75, 0.375, 0.5, 0.375, 0.5, 0.375, 0.75, 0.375, 0.0, 0.625, 0.0, 0.625, 0.25, 0.375, 0.25, 0.375, 0.5, 0.625, 0.5, 0.625, 0.75, 0.375, 0.75, 0.125, 0.5, 0.125, 0.75, 0.125, 0.75, 0.125, 0.5, 0.625, 0.75, 0.375, 0.75, 0.375, 0.75, 0.625, 0.75, 0.375, 0.75, 0.375, 0.5, 0.375, 0.5, 0.375, 0.75, 0.625, 0.25, 0.375, 0.25, 0.375, 0.25, 0.625, 0.25, 0.375, 1.0, 0.625, 1.0, 0.625, 1.0, 0.375, 1.0, 0.625, 0.5, 0.625, 0.75, 0.625, 0.75, 0.625, 0.5, 0.375, 1.0, 0.625, 1.0, 0.625, 1.0, 0.375, 1.0, 0.375, 0.25, 0.625, 0.25, 0.625, 0.5, 0.375, 0.5, 0.625, 0.25, 0.375, 0.25, 0.375, 0.25, 0.625, 0.25, 0.375, 0.75, 0.625, 0.75, 0.625, 1.0, 0.375, 1.0, 0.125, 0.5, 0.375, 0.5, 0.375, 0.75, 0.125, 0.75, 0.625, 0.5, 0.875, 0.5, 0.875, 0.75, 0.625, 0.75, 0.875, 0.75, 0.875, 0.5, 0.875, 0.5, 0.875, 0.75, 0.375, 0.5, 0.625, 0.5, 0.625, 0.5, 0.375, 0.5, 0.625, 0.5, 0.625, 0.75, 0.625, 0.75, 0.625, 0.5, 0.375, 0.5, 0.625, 0.5, 0.625, 0.5, 0.375, 0.5, 0.875, 0.75, 0.875, 0.5, 0.875, 0.5, 0.875, 0.75, 0.125, 0.5, 0.125, 0.75, 0.125, 0.75, 0.125, 0.5, 0.625, 0.75, 0.375, 0.75, 0.375, 0.75, 0.625, 0.75, 0.375, 0.75, 0.375, 0.5, 0.375, 0.5, 0.375, 0.75, 0.375, 0.0, 0.625, 0.0, 0.625, 0.25, 0.375, 0.25, 0.375, 0.5, 0.625, 0.5, 0.625, 0.75, 0.375, 0.75, 0.125, 0.5, 0.125, 0.75, 0.125, 0.75, 0.125, 0.5, 0.625, 0.75, 0.375, 0.75, 0.375, 0.75, 0.625, 0.75, 0.375, 0.75, 0.375, 0.5, 0.375, 0.5, 0.375, 0.75, 0.625, 0.25, 0.375, 0.25, 0.375, 0.25, 0.625, 0.25, 0.375, 1.0, 0.625, 1.0, 0.625, 1.0, 0.375, 1.0, 0.625, 0.5, 0.625, 0.75, 0.625, 0.75, 0.625, 0.5, 0.6917, 0.75, 0.8083, 0.75, 0.8083, 0.75, 0.6917, 0.75, 0.4417, 0.5, 0.5583, 0.5, 0.5583, 0.75, 0.4417, 0.75, 0.6917, 0.75, 0.8083, 0.75, 0.8083, 0.75, 0.6917, 0.75, 0.6917, 0.5, 0.8083, 0.5, 0.8083, 0.75, 0.6917, 0.75, 0.4417, 0.0, 0.5583, 0.0, 0.5583, 0.25, 0.4417, 0.25, 0.375, 0.3167, 0.4417, 0.25, 0.5583, 0.25, 0.625, 0.3167, 0.625, 0.4333, 0.5583, 0.5, 0.4417, 0.5, 0.375, 0.4333, 0.1917, 0.5, 0.1917, 0.75, 0.125, 0.75, 0.125, 0.5, 0.625, 0.0, 0.625, 0.25, 0.5583, 0.25, 0.5583, 0.0, 0.3083, 0.75, 0.3083, 0.5, 0.4417, 0.5, 0.4417, 0.75, 0.6917, 0.5, 0.6917, 0.75, 0.5583, 0.75, 0.5583, 0.5, 0.1917, 0.5, 0.3083, 0.5, 0.3083, 0.75, 0.1917, 0.75, 0.3083, 0.75, 0.4417, 0.75, 0.4417, 0.75, 0.3083, 0.75, 0.1917, 0.75, 0.3083, 0.75, 0.3083, 0.75, 0.1917, 0.75, 0.625, 0.0, 0.5583, 0.0, 0.5583, 0.0, 0.625, 0.0, 0.125, 0.75, 0.1917, 0.75, 0.1917, 0.75, 0.125, 0.75, 0.4417, 0.75, 0.5583, 0.75, 0.5583, 0.75, 0.4417, 0.75, 0.5583, 0.0, 0.4417, 0.0, 0.4417, 0.0, 0.5583, 0.0, 0.5583, 0.75, 0.6917, 0.75, 0.6917, 0.75, 0.5583, 0.75, 0.3083, 0.75, 0.4417, 0.75, 0.4417, 0.75, 0.3083, 0.75, 0.3083, 0.75, 0.4417, 0.75, 0.4417, 0.75, 0.3083, 0.75, 0.5583, 0.75, 0.6917, 0.75, 0.6917, 0.75, 0.5583, 0.75, 0.1917, 0.75, 0.3083, 0.75, 0.3083, 0.75, 0.1917, 0.75, 0.4417, 0.75, 0.5583, 0.75, 0.5583, 0.75, 0.4417, 0.75, 0.625, 0.0, 0.5583, 0.0, 0.5583, 0.0, 0.625, 0.0, 0.125, 0.75, 0.1917, 0.75, 0.1917, 0.75, 0.125, 0.75, 0.5583, 0.0, 0.4417, 0.0, 0.4417, 0.0, 0.5583, 0.0, 0.5583, 0.0, 0.4417, 0.0, 0.4417, 0.0, 0.5583, 0.0, 0.5583, 0.75, 0.6917, 0.75, 0.6917, 0.75, 0.5583, 0.75, 0.1917, 0.75, 0.3083, 0.75, 0.3083, 0.75, 0.1917, 0.75, 0.4417, 0.75, 0.5583, 0.75, 0.5583, 0.75, 0.4417, 0.75, 0.6917, 0.75, 0.8083, 0.75, 0.8083, 0.75, 0.6917, 0.75, 0.625, 0.0, 0.5583, 0.0, 0.5583, 0.0, 0.625, 0.0, 0.125, 0.75, 0.1917, 0.75, 0.1917, 0.75, 0.125, 0.75, 0.5583, 0.0, 0.4417, 0.0, 0.4417, 0.0, 0.5583, 0.0, 0.6917, 0.75, 0.8083, 0.75, 0.8083, 0.75, 0.6917, 0.75, 0.3083, 0.75, 0.4417, 0.75, 0.4417, 0.75, 0.3083, 0.75, 0.5583, 0.75, 0.6917, 0.75, 0.6917, 0.75, 0.5583, 0.75, 0.1917, 0.75, 0.3083, 0.75, 0.3083, 0.75, 0.1917, 0.75, 0.4417, 0.75, 0.5583, 0.75, 0.5583, 0.75, 0.4417, 0.75, 0.6917, 0.75, 0.8083, 0.75, 0.8083, 0.75, 0.6917, 0.75, 0.625, 0.0, 0.5583, 0.0, 0.5583, 0.0, 0.625, 0.0, 0.125, 0.75, 0.1917, 0.75, 0.1917, 0.75, 0.125, 0.75, 0.1917, 0.75, 0.3083, 0.75, 0.3083, 0.75, 0.1917, 0.75, 0.625, 0.0, 0.5583, 0.0, 0.5583, 0.0, 0.625, 0.0, 0.125, 0.75, 0.1917, 0.75, 0.1917, 0.75, 0.125, 0.75, 0.5583, 0.0, 0.4417, 0.0, 0.4417, 0.0, 0.5583, 0.0, 0.3083, 0.75, 0.4417, 0.75, 0.4417, 0.75, 0.3083, 0.75, 0.5583, 0.75, 0.6917, 0.75, 0.6917, 0.75, 0.5583, 0.75, 0.1917, 0.75, 0.3083, 0.75, 0.3083, 0.75, 0.1917, 0.75, 0.4417, 0.75, 0.5583, 0.75, 0.5583, 0.75, 0.4417, 0.75, 0.375, 0.8167, 0.4417, 0.75, 0.5583, 0.75, 0.625, 0.8167, 0.625, 0.9333, 0.5583, 1.0, 0.4417, 1.0, 0.375, 0.9333, 0.4417, 0.75, 0.5583, 0.75, 0.5583, 0.75, 0.4417, 0.75, 0.6917, 0.75, 0.8083, 0.75, 0.8083, 0.75, 0.6917, 0.75, 0.625, 0.0, 0.5583, 0.0, 0.5583, 0.0, 0.625, 0.0, 0.125, 0.75, 0.1917, 0.75, 0.1917, 0.75, 0.125, 0.75, 0.5583, 0.0, 0.4417, 0.0, 0.4417, 0.0, 0.5583, 0.0, 0.3083, 0.75, 0.4417, 0.75, 0.4417, 0.75, 0.3083, 0.75, 0.5583, 0.75, 0.6917, 0.75, 0.6917, 0.75, 0.5583, 0.75, 0.5333, 1.0, 0.6, 1.0, 0.6, 1.0, 0.5333, 1.0, 0.1333, 1.0, 0.2, 1.0, 0.2, 1.0, 0.1333, 1.0, 4.47e-08, 1.0, 0.06667, 1.0, 0.06667, 1.0, 4.47e-08, 1.0, 0.6, 1.0, 0.6667, 1.0, 0.6667, 1.0, 0.6, 1.0, 0.2, 1.0, 0.2667, 1.0, 0.2667, 1.0, 0.2, 1.0, 0.06667, 1.0, 0.1333, 1.0, 0.1333, 1.0, 0.06667, 1.0, 0.6667, 1.0, 0.7333, 1.0, 0.7333, 1.0, 0.6667, 1.0, 0.2667, 1.0, 0.3333, 1.0, 0.3333, 1.0, 0.2667, 1.0, 0.1333, 1.0, 0.2, 1.0, 0.2, 1.0, 0.1333, 1.0, 0.7333, 1.0, 0.8, 1.0, 0.8, 1.0, 0.7333, 1.0, 0.6667, 1.0, 0.7333, 1.0, 0.7333, 1.0, 0.6667, 1.0, 0.8, 1.0, 0.8667, 1.0, 0.8667, 1.0, 0.8, 1.0, 0.06667, 1.0, 0.1333, 1.0, 0.1333, 1.0, 0.06667, 1.0, 0.06667, 1.0, 0.1333, 1.0, 0.1333, 1.0, 0.06667, 1.0, 0.2, 1.0, 0.2667, 1.0, 0.2667, 1.0, 0.2, 1.0, 0.2, 1.0, 0.2667, 1.0, 0.2667, 1.0, 0.2, 1.0, 0.3333, 1.0, 0.4, 1.0, 0.4, 1.0, 0.3333, 1.0, 0.4667, 1.0, 0.5333, 1.0, 0.5333, 1.0, 0.4667, 1.0, 0.6, 1.0, 0.6667, 1.0, 0.6667, 1.0, 0.6, 1.0, 0.7333, 1.0, 0.8, 1.0, 0.8, 1.0, 0.7333, 1.0, 0.8667, 1.0, 0.9333, 1.0, 0.9333, 1.0, 0.8667, 1.0, 4.47e-08, 1.0, 0.06667, 1.0, 0.06667, 1.0, 4.47e-08, 1.0, 4.47e-08, 1.0, 0.06667, 1.0, 0.06667, 1.0, 4.47e-08, 1.0, 0.1333, 1.0, 0.2, 1.0, 0.2, 1.0, 0.1333, 1.0, 0.1333, 1.0, 0.2, 1.0, 0.2, 1.0, 0.1333, 1.0, 0.2667, 1.0, 0.3333, 1.0, 0.3333, 1.0, 0.2667, 1.0, 0.4, 1.0, 0.4667, 1.0, 0.4667, 1.0, 0.4, 1.0, 0.5333, 1.0, 0.6, 1.0, 0.6, 1.0, 0.5333, 1.0, 0.9333, 1.0, 1.0, 1.0, 1.0, 1.0, 0.9333, 1.0, 0.6667, 1.0, 0.7333, 1.0, 0.7333, 1.0, 0.6667, 1.0, 0.8, 1.0, 0.8667, 1.0, 0.8667, 1.0, 0.8, 1.0, 0.06667, 1.0, 0.1333, 1.0, 0.1333, 1.0, 0.06667, 1.0, 0.06667, 1.0, 0.1333, 1.0, 0.1333, 1.0, 0.06667, 1.0, 0.2, 1.0, 0.2667, 1.0, 0.2667, 1.0, 0.2, 1.0, 0.3333, 1.0, 0.4, 1.0, 0.4, 1.0, 0.3333, 1.0, 0.4667, 1.0, 0.5333, 1.0, 0.5333, 1.0, 0.4667, 1.0, 0.6, 1.0, 0.6667, 1.0, 0.6667, 1.0, 0.6, 1.0, 0.7333, 1.0, 0.8, 1.0, 0.8, 1.0, 0.7333, 1.0, 0.8667, 1.0, 0.9333, 1.0, 0.9333, 1.0, 0.8667, 1.0, 4.47e-08, 1.0, 0.06667, 1.0, 0.06667, 1.0, 4.47e-08, 1.0, 4.47e-08, 1.0, 0.06667, 1.0, 0.06667, 1.0, 4.47e-08, 1.0, 0.1333, 1.0, 0.2, 1.0, 0.2, 1.0, 0.1333, 1.0, 0.2667, 1.0, 0.3333, 1.0, 0.3333, 1.0, 0.2667, 1.0, 0.4, 1.0, 0.4667, 1.0, 0.4667, 1.0, 0.4, 1.0, 0.5333, 1.0, 0.6, 1.0, 0.6, 1.0, 0.5333, 1.0, 0.9333, 1.0, 1.0, 1.0, 1.0, 1.0, 0.9333, 1.0, 0.9333, 1.0, 1.0, 1.0, 1.0, 1.0, 0.9333, 1.0, 0.6667, 1.0, 0.7333, 1.0, 0.7333, 1.0, 0.6667, 1.0, 0.8, 1.0, 0.8667, 1.0, 0.8667, 1.0, 0.8, 1.0, 0.06667, 1.0, 0.1333, 1.0, 0.1333, 1.0, 0.06667, 1.0, 0.2, 1.0, 0.2667, 1.0, 0.2667, 1.0, 0.2, 1.0, 0.3333, 1.0, 0.4, 1.0, 0.4, 1.0, 0.3333, 1.0, 0.4667, 1.0, 0.5333, 1.0, 0.5333, 1.0, 0.4667, 1.0, 0.6, 1.0, 0.6667, 1.0, 0.6667, 1.0, 0.6, 1.0, 0.7333, 1.0, 0.8, 1.0, 0.8, 1.0, 0.7333, 1.0, 0.8667, 1.0, 0.9333, 1.0, 0.9333, 1.0, 0.8667, 1.0, 0.8667, 1.0, 0.9333, 1.0, 0.9333, 1.0, 0.8667, 1.0, 4.47e-08, 1.0, 0.06667, 1.0, 0.06667, 1.0, 4.47e-08, 1.0, 0.1333, 1.0, 0.2, 1.0, 0.2, 1.0, 0.1333, 1.0, 0.2667, 1.0, 0.3333, 1.0, 0.3333, 1.0, 0.2667, 1.0, 0.4, 1.0, 0.4667, 1.0, 0.4667, 1.0, 0.4, 1.0, 0.5333, 1.0, 0.6, 1.0, 0.6, 1.0, 0.5333, 1.0, 0.9333, 1.0, 1.0, 1.0, 1.0, 1.0, 0.9333, 1.0, 0.9333, 1.0, 1.0, 1.0, 1.0, 1.0, 0.9333, 1.0, 0.6667, 1.0, 0.7333, 1.0, 0.7333, 1.0, 0.6667, 1.0, 0.8, 1.0, 0.8667, 1.0, 0.8667, 1.0, 0.8, 1.0, 0.8, 1.0, 0.8667, 1.0, 0.8667, 1.0, 0.8, 1.0, 0.06667, 1.0, 0.1333, 1.0, 0.1333, 1.0, 0.06667, 1.0, 0.2, 1.0, 0.2667, 1.0, 0.2667, 1.0, 0.2, 1.0, 0.3333, 1.0, 0.4, 1.0, 0.4, 1.0, 0.3333, 1.0, 0.4667, 1.0, 0.5333, 1.0, 0.5333, 1.0, 0.4667, 1.0, 0.6, 1.0, 0.6667, 1.0, 0.6667, 1.0, 0.6, 1.0, 0.7333, 1.0, 0.8, 1.0, 0.8, 1.0, 0.7333, 1.0, 0.7333, 1.0, 0.8, 1.0, 0.8, 1.0, 0.7333, 1.0, 0.8667, 1.0, 0.9333, 1.0, 0.9333, 1.0, 0.8667, 1.0, 0.8667, 1.0, 0.9333, 1.0, 0.9333, 1.0, 0.8667, 1.0, 4.47e-08, 1.0, 0.06667, 1.0, 0.06667, 1.0, 4.47e-08, 1.0, 0.1333, 1.0, 0.2, 1.0, 0.2, 1.0, 0.1333, 1.0, 0.2667, 1.0, 0.3333, 1.0, 0.3333, 1.0, 0.2667, 1.0, 0.4, 1.0, 0.4667, 1.0, 0.4667, 1.0, 0.4, 1.0, 0.5333, 1.0, 0.6, 1.0, 0.6, 1.0, 0.5333, 1.0, 0.9333, 1.0, 1.0, 1.0, 1.0, 1.0, 0.9333, 1.0, 0.6667, 1.0, 0.7333, 1.0, 0.7333, 1.0, 0.6667, 1.0, 0.6667, 1.0, 0.7333, 1.0, 0.7333, 1.0, 0.6667, 1.0, 0.8, 1.0, 0.8667, 1.0, 0.8667, 1.0, 0.8, 1.0, 0.8, 1.0, 0.8667, 1.0, 0.8667, 1.0, 0.8, 1.0, 0.06667, 1.0, 0.1333, 1.0, 0.1333, 1.0, 0.06667, 1.0, 0.2, 1.0, 0.2667, 1.0, 0.2667, 1.0, 0.2, 1.0, 0.3333, 1.0, 0.4, 1.0, 0.4, 1.0, 0.3333, 1.0, 0.4667, 1.0, 0.5333, 1.0, 0.5333, 1.0, 0.4667, 1.0, 0.6, 1.0, 0.6667, 1.0, 0.6667, 1.0, 0.6, 1.0, 0.6, 1.0, 0.6667, 1.0, 0.6667, 1.0, 0.6, 1.0, 0.7333, 1.0, 0.8, 1.0, 0.8, 1.0, 0.7333, 1.0, 0.7333, 1.0, 0.8, 1.0, 0.8, 1.0, 0.7333, 1.0, 0.8667, 1.0, 0.9333, 1.0, 0.9333, 1.0, 0.8667, 1.0, 4.47e-08, 1.0, 0.06667, 1.0, 0.06667, 1.0, 4.47e-08, 1.0, 0.1333, 1.0, 0.2, 1.0, 0.2, 1.0, 0.1333, 1.0, 0.2667, 1.0, 0.3333, 1.0, 0.3333, 1.0, 0.2667, 1.0, 0.4, 1.0, 0.4667, 1.0, 0.4667, 1.0, 0.4, 1.0, 0.5333, 1.0, 0.6, 1.0, 0.6, 1.0, 0.5333, 1.0, 0.5333, 1.0, 0.6, 1.0, 0.6, 1.0, 0.5333, 1.0, 0.9333, 1.0, 1.0, 1.0, 1.0, 1.0, 0.9333, 1.0, 0.6667, 1.0, 0.7333, 1.0, 0.7333, 1.0, 0.6667, 1.0, 0.6667, 1.0, 0.7333, 1.0, 0.7333, 1.0, 0.6667, 1.0, 0.8, 1.0, 0.8667, 1.0, 0.8667, 1.0, 0.8, 1.0, 0.06667, 1.0, 0.1333, 1.0, 0.1333, 1.0, 0.06667, 1.0, 0.2, 1.0, 0.2667, 1.0, 0.2667, 1.0, 0.2, 1.0, 0.3333, 1.0, 0.4, 1.0, 0.4, 1.0, 0.3333, 1.0, 0.4667, 1.0, 0.5333, 1.0, 0.5333, 1.0, 0.4667, 1.0, 0.4667, 1.0, 0.5333, 1.0, 0.5333, 1.0, 0.4667, 1.0, 0.6, 1.0, 0.6667, 1.0, 0.6667, 1.0, 0.6, 1.0, 0.6, 1.0, 0.6667, 1.0, 0.6667, 1.0, 0.6, 1.0, 0.7333, 1.0, 0.8, 1.0, 0.8, 1.0, 0.7333, 1.0, 0.8667, 1.0, 0.9333, 1.0, 0.9333, 1.0, 0.8667, 1.0, 4.47e-08, 1.0, 0.06667, 1.0, 0.06667, 1.0, 4.47e-08, 1.0, 0.1333, 1.0, 0.2, 1.0, 0.2, 1.0, 0.1333, 1.0, 0.2667, 1.0, 0.3333, 1.0, 0.3333, 1.0, 0.2667, 1.0, 0.4, 1.0, 0.4667, 1.0, 0.4667, 1.0, 0.4, 1.0, 0.4, 1.0, 0.4667, 1.0, 0.4667, 1.0, 0.4, 1.0, 0.5333, 1.0, 0.6, 1.0, 0.6, 1.0, 0.5333, 1.0, 0.5333, 1.0, 0.6, 1.0, 0.6, 1.0, 0.5333, 1.0, 0.9333, 1.0, 1.0, 1.0, 1.0, 1.0, 0.9333, 1.0, 0.6667, 1.0, 0.7333, 1.0, 0.7333, 1.0, 0.6667, 1.0, 0.8, 1.0, 0.8667, 1.0, 0.8667, 1.0, 0.8, 1.0, 0.06667, 1.0, 0.1333, 1.0, 0.1333, 1.0, 0.06667, 1.0, 0.2, 1.0, 0.2667, 1.0, 0.2667, 1.0, 0.2, 1.0, 0.3333, 1.0, 0.4, 1.0, 0.4, 1.0, 0.3333, 1.0, 0.3333, 1.0, 0.4, 1.0, 0.4, 1.0, 0.3333, 1.0, 0.4667, 1.0, 0.5333, 1.0, 0.5333, 1.0, 0.4667, 1.0, 0.4667, 1.0, 0.5333, 1.0, 0.5333, 1.0, 0.4667, 1.0, 0.6, 1.0, 0.6667, 1.0, 0.6667, 1.0, 0.6, 1.0, 0.7333, 1.0, 0.8, 1.0, 0.8, 1.0, 0.7333, 1.0, 0.8667, 1.0, 0.9333, 1.0, 0.9333, 1.0, 0.8667, 1.0, 4.47e-08, 1.0, 0.06667, 1.0, 0.06667, 1.0, 4.47e-08, 1.0, 0.1333, 1.0, 0.2, 1.0, 0.2, 1.0, 0.1333, 1.0, 0.2667, 1.0, 0.3333, 1.0, 0.3333, 1.0, 0.2667, 1.0, 0.2667, 1.0, 0.3333, 1.0, 0.3333, 1.0, 0.2667, 1.0, 0.4, 1.0, 0.4667, 1.0, 0.4667, 1.0, 0.4, 1.0, 0.4, 1.0, 0.4667, 1.0, 0.4667, 1.0, 0.4, 1.0, 0.5333, 1.0, 0.6, 1.0, 0.6, 1.0, 0.5333, 1.0, 0.9333, 1.0, 1.0, 1.0, 1.0, 1.0, 0.9333, 1.0, 0.6667, 1.0, 0.7333, 1.0, 0.7333, 1.0, 0.6667, 1.0, 0.8, 1.0, 0.8667, 1.0, 0.8667, 1.0, 0.8, 1.0, 0.06667, 1.0, 0.1333, 1.0, 0.1333, 1.0, 0.06667, 1.0, 0.2, 1.0, 0.2667, 1.0, 0.2667, 1.0, 0.2, 1.0, 0.2, 1.0, 0.2667, 1.0, 0.2667, 1.0, 0.2, 1.0, 0.3333, 1.0, 0.4, 1.0, 0.4, 1.0, 0.3333, 1.0, 0.3333, 1.0, 0.4, 1.0, 0.4, 1.0, 0.3333, 1.0, 0.4667, 1.0, 0.5333, 1.0, 0.5333, 1.0, 0.4667, 1.0, 0.6, 1.0, 0.6667, 1.0, 0.6667, 1.0, 0.6, 1.0, 0.3476, 0.4693, 0.25, 0.49, 0.1524, 0.4693, 0.07165, 0.4106, 0.02175, 0.3242, 0.01131, 0.2249, 0.04215, 0.13, 0.1089, 0.05584, 0.2001, 0.01524, 0.2999, 0.01524, 0.3911, 0.05584, 0.4578, 0.13, 0.4887, 0.2249, 0.4783, 0.3242, 0.4284, 0.4106, 0.3476, 0.4693, 0.25, 0.49, 0.1524, 0.4693, 0.07165, 0.4106, 0.02175, 0.3242, 0.01131, 0.2249, 0.04215, 0.13, 0.1089, 0.05584, 0.2001, 0.01524, 0.2999, 0.01524, 0.3911, 0.05584, 0.4578, 0.13, 0.4887, 0.2249, 0.4783, 0.3242, 0.4284, 0.4106, 0.3476, 0.4693, 0.25, 0.49, 0.1524, 0.4693, 0.07165, 0.4106, 0.02175, 0.3242, 0.01131, 0.2249, 0.04215, 0.13, 0.1089, 0.05584, 0.2001, 0.01524, 0.2999, 0.01524, 0.3911, 0.05584, 0.4578, 0.13, 0.4887, 0.2249, 0.4783, 0.3242, 0.4284, 0.4106, 0.3476, 0.4693, 0.25, 0.49, 0.1524, 0.4693, 0.07165, 0.4106, 0.02175, 0.3242, 0.01131, 0.2249, 0.04215, 0.13, 0.1089, 0.05584, 0.2001, 0.01524, 0.2999, 0.01524, 0.3911, 0.05584, 0.4578, 0.13, 0.4887, 0.2249, 0.4783, 0.3242, 0.4284, 0.4106, 0.3476, 0.4693, 0.25, 0.49, 0.1524, 0.4693, 0.07165, 0.4106, 0.02175, 0.3242, 0.01131, 0.2249, 0.04215, 0.13, 0.1089, 0.05584, 0.2001, 0.01524, 0.2999, 0.01524, 0.3911, 0.05584, 0.4578, 0.13, 0.4887, 0.2249, 0.4783, 0.3242, 0.4284, 0.4106, 0.3476, 0.4693, 0.25, 0.49, 0.1524, 0.4693, 0.07165, 0.4106, 0.02175, 0.3242, 0.01131, 0.2249, 0.04215, 0.13, 0.1089, 0.05584, 0.2001, 0.01524, 0.2999, 0.01524, 0.3911, 0.05584, 0.4578, 0.13, 0.4887, 0.2249, 0.4783, 0.3242, 0.4284, 0.4106, 0.3476, 0.4693, 0.25, 0.49, 0.1524, 0.4693, 0.07165, 0.4106, 0.02175, 0.3242, 0.01131, 0.2249, 0.04215, 0.13, 0.1089, 0.05584, 0.2001, 0.01524, 0.2999, 0.01524, 0.3911, 0.05584, 0.4578, 0.13, 0.4887, 0.2249, 0.4783, 0.3242, 0.4284, 0.4106, 0.3476, 0.4693, 0.25, 0.49, 0.1524, 0.4693, 0.07165, 0.4106, 0.02175, 0.3242, 0.01131, 0.2249, 0.04215, 0.13, 0.1089, 0.05584, 0.2001, 0.01524, 0.2999, 0.01524, 0.3911, 0.05584, 0.4578, 0.13, 0.4887, 0.2249, 0.4783, 0.3242, 0.4284, 0.4106, 0.3476, 0.4693, 0.25, 0.49, 0.1524, 0.4693, 0.07165, 0.4106, 0.02175, 0.3242, 0.01131, 0.2249, 0.04215, 0.13, 0.1089, 0.05584, 0.2001, 0.01524, 0.2999, 0.01524, 0.3911, 0.05584, 0.4578, 0.13, 0.4887, 0.2249, 0.4783, 0.3242, 0.4284, 0.4106, 0.3476, 0.4693, 0.25, 0.49, 0.1524, 0.4693, 0.07165, 0.4106, 0.02175, 0.3242, 0.01131, 0.2249, 0.04215, 0.13, 0.1089, 0.05584, 0.2001, 0.01524, 0.2999, 0.01524, 0.3911, 0.05584, 0.4578, 0.13, 0.4887, 0.2249, 0.4783, 0.3242, 0.4284, 0.4106, 0.9333, 1.0, 1.0, 1.0, 1.0, 1.0, 0.9333, 1.0, 0.06667, 1.0, 0.1333, 1.0, 0.1333, 1.0, 0.06667, 1.0, 0.4667, 1.0, 0.5333, 1.0, 0.5333, 1.0, 0.4667, 1.0, 0.8667, 1.0, 0.9333, 1.0, 0.9333, 1.0, 0.8667, 1.0, 4.47e-08, 1.0, 0.06667, 1.0, 0.06667, 1.0, 4.47e-08, 1.0, 0.4, 1.0, 0.4667, 1.0, 0.4667, 1.0, 0.4, 1.0, 0.8, 1.0, 0.8667, 1.0, 0.8667, 1.0, 0.8, 1.0, 0.9333, 1.0, 1.0, 1.0, 1.0, 1.0, 0.9333, 1.0, 0.3333, 1.0, 0.4, 1.0, 0.4, 1.0, 0.3333, 1.0, 0.7333, 1.0, 0.8, 1.0, 0.8, 1.0, 0.7333, 1.0, 0.8667, 1.0, 0.9333, 1.0, 0.9333, 1.0, 0.8667, 1.0, 0.2667, 1.0, 0.3333, 1.0, 0.3333, 1.0, 0.2667, 1.0, 0.6667, 1.0, 0.7333, 1.0, 0.7333, 1.0, 0.6667, 1.0, 0.8, 1.0, 0.8667, 1.0, 0.8667, 1.0, 0.8, 1.0, 0.2, 1.0, 0.2667, 1.0, 0.2667, 1.0, 0.2, 1.0, 0.6, 1.0, 0.6667, 1.0, 0.6667, 1.0, 0.6, 1.0, 0.7333, 1.0, 0.8, 1.0, 0.8, 1.0, 0.7333, 1.0, 0.1333, 1.0, 0.2, 1.0, 0.2, 1.0, 0.1333, 1.0, 0.5333, 1.0, 0.6, 1.0, 0.6, 1.0, 0.5333, 1.0, 0.6667, 1.0, 0.7333, 1.0, 0.7333, 1.0, 0.6667, 1.0, 0.06667, 1.0, 0.1333, 1.0, 0.1333, 1.0, 0.06667, 1.0, 0.4667, 1.0, 0.5333, 1.0, 0.5333, 1.0, 0.4667, 1.0, 0.6, 1.0, 0.6667, 1.0, 0.6667, 1.0, 0.6, 1.0, 4.47e-08, 1.0, 0.06667, 1.0, 0.06667, 1.0, 4.47e-08, 1.0, 0.4, 1.0, 0.4667, 1.0, 0.4667, 1.0, 0.4, 1.0, 0.5333, 1.0, 0.6, 1.0, 0.6, 1.0, 0.5333, 1.0, 0.9333, 1.0, 1.0, 1.0, 1.0, 1.0, 0.9333, 1.0, 0.3333, 1.0, 0.4, 1.0, 0.4, 1.0, 0.3333, 1.0, 0.4667, 1.0, 0.5333, 1.0, 0.5333, 1.0, 0.4667, 1.0, 0.8667, 1.0, 0.9333, 1.0, 0.9333, 1.0, 0.8667, 1.0, 0.2667, 1.0, 0.3333, 1.0, 0.3333, 1.0, 0.2667, 1.0, 0.4, 1.0, 0.4667, 1.0, 0.4667, 1.0, 0.4, 1.0, 0.8, 1.0, 0.8667, 1.0, 0.8667, 1.0, 0.8, 1.0, 0.2, 1.0, 0.2667, 1.0, 0.2667, 1.0, 0.2, 1.0, 0.3333, 1.0, 0.4, 1.0, 0.4, 1.0, 0.3333, 1.0, 0.7333, 1.0, 0.8, 1.0, 0.8, 1.0, 0.7333, 1.0, 0.1333, 1.0, 0.2, 1.0, 0.2, 1.0, 0.1333, 1.0, 0.2667, 1.0, 0.3333, 1.0, 0.3333, 1.0, 0.2667, 1.0, 0.6667, 1.0, 0.7333, 1.0, 0.7333, 1.0, 0.6667, 1.0, 0.06667, 1.0, 0.1333, 1.0, 0.1333, 1.0, 0.06667, 1.0, 0.2, 1.0, 0.2667, 1.0, 0.2667, 1.0, 0.2, 1.0, 0.6, 1.0, 0.6667, 1.0, 0.6667, 1.0, 0.6, 1.0, 4.47e-08, 1.0, 0.06667, 1.0, 0.06667, 1.0, 4.47e-08, 1.0, 0.1333, 1.0, 0.2, 1.0, 0.2, 1.0, 0.1333, 1.0, 0.5333, 1.0, 0.6, 1.0, 0.6, 1.0, 0.5333, 1.0, 0.9333, 1.0, 1.0, 1.0, 1.0, 1.0, 0.9333, 1.0, 0.06667, 1.0, 0.1333, 1.0, 0.1333, 1.0, 0.06667, 1.0, 0.4667, 1.0, 0.5333, 1.0, 0.5333, 1.0, 0.4667, 1.0, 0.8667, 1.0, 0.9333, 1.0, 0.9333, 1.0, 0.8667, 1.0, 4.47e-08, 1.0, 0.06667, 1.0, 0.06667, 1.0, 4.47e-08, 1.0, 0.4, 1.0, 0.4667, 1.0, 0.4667, 1.0, 0.4, 1.0, 0.8, 1.0, 0.8667, 1.0, 0.8667, 1.0, 0.8, 1.0, 0.9333, 1.0, 1.0, 1.0, 1.0, 1.0, 0.9333, 1.0, 0.3333, 1.0, 0.4, 1.0, 0.4, 1.0, 0.3333, 1.0, 0.7333, 1.0, 0.8, 1.0, 0.8, 1.0, 0.7333, 1.0, 0.8667, 1.0, 0.9333, 1.0, 0.9333, 1.0, 0.8667, 1.0, 0.2667, 1.0, 0.3333, 1.0, 0.3333, 1.0, 0.2667, 1.0, 0.6667, 1.0, 0.7333, 1.0, 0.7333, 1.0, 0.6667, 1.0, 0.8, 1.0, 0.8667, 1.0, 0.8667, 1.0, 0.8, 1.0, 0.2, 1.0, 0.2667, 1.0, 0.2667, 1.0, 0.2, 1.0, 0.6, 1.0, 0.6667, 1.0, 0.6667, 1.0, 0.6, 1.0, 0.7333, 1.0, 0.8, 1.0, 0.8, 1.0, 0.7333, 1.0, 0.1333, 1.0, 0.2, 1.0, 0.2, 1.0, 0.1333, 1.0, 0.5333, 1.0, 0.6, 1.0, 0.6, 1.0, 0.5333, 1.0, 0.6667, 1.0, 0.7333, 1.0, 0.7333, 1.0, 0.6667, 1.0, 0.06667, 1.0, 0.1333, 1.0, 0.1333, 1.0, 0.06667, 1.0, 0.4667, 1.0, 0.5333, 1.0, 0.5333, 1.0, 0.4667, 1.0, 0.6, 1.0, 0.6667, 1.0, 0.6667, 1.0, 0.6, 1.0, 4.47e-08, 1.0, 0.06667, 1.0, 0.06667, 1.0, 4.47e-08, 1.0, 0.4, 1.0, 0.4667, 1.0, 0.4667, 1.0, 0.4, 1.0, 0.5333, 1.0, 0.6, 1.0, 0.6, 1.0, 0.5333, 1.0, 0.9333, 1.0, 1.0, 1.0, 1.0, 1.0, 0.9333, 1.0, 0.3333, 1.0, 0.4, 1.0, 0.4, 1.0, 0.3333, 1.0, 0.4667, 1.0, 0.5333, 1.0, 0.5333, 1.0, 0.4667, 1.0, 0.8667, 1.0, 0.9333, 1.0, 0.9333, 1.0, 0.8667, 1.0, 0.2667, 1.0, 0.3333, 1.0, 0.3333, 1.0, 0.2667, 1.0, 0.4, 1.0, 0.4667, 1.0, 0.4667, 1.0, 0.4, 1.0, 0.8, 1.0, 0.8667, 1.0, 0.8667, 1.0, 0.8, 1.0, 0.2, 1.0, 0.2667, 1.0, 0.2667, 1.0, 0.2, 1.0, 0.3333, 1.0, 0.4, 1.0, 0.4, 1.0, 0.3333, 1.0, 0.7333, 1.0, 0.8, 1.0, 0.8, 1.0, 0.7333, 1.0, 0.1333, 1.0, 0.2, 1.0, 0.2, 1.0, 0.1333, 1.0, 0.2667, 1.0, 0.3333, 1.0, 0.3333, 1.0, 0.2667, 1.0, 0.6667, 1.0, 0.7333, 1.0, 0.7333, 1.0, 0.6667, 1.0, 0.06667, 1.0, 0.1333, 1.0, 0.1333, 1.0, 0.06667, 1.0, 0.2, 1.0, 0.2667, 1.0, 0.2667, 1.0, 0.2, 1.0, 0.6, 1.0, 0.6667, 1.0, 0.6667, 1.0, 0.6, 1.0, 4.47e-08, 1.0, 0.06667, 1.0, 0.06667, 1.0, 4.47e-08, 1.0, 0.1333, 1.0, 0.2, 1.0, 0.2, 1.0, 0.1333, 1.0, 0.5333, 1.0, 0.6, 1.0, 0.6, 1.0, 0.5333, 1.0, 0.9333, 1.0, 1.0, 1.0, 1.0, 1.0, 0.9333, 1.0, 0.06667, 1.0, 0.1333, 1.0, 0.1333, 1.0, 0.06667, 1.0, 0.4667, 1.0, 0.5333, 1.0, 0.5333, 1.0, 0.4667, 1.0, 0.8667, 1.0, 0.9333, 1.0, 0.9333, 1.0, 0.8667, 1.0, 4.47e-08, 1.0, 0.06667, 1.0, 0.06667, 1.0, 4.47e-08, 1.0, 0.4, 1.0, 0.4667, 1.0, 0.4667, 1.0, 0.4, 1.0, 0.8, 1.0, 0.8667, 1.0, 0.8667, 1.0, 0.8, 1.0, 0.3333, 1.0, 0.4, 1.0, 0.4, 1.0, 0.3333, 1.0, 0.7333, 1.0, 0.8, 1.0, 0.8, 1.0, 0.7333, 1.0, 0.2667, 1.0, 0.3333, 1.0, 0.3333, 1.0, 0.2667, 1.0, 0.6667, 1.0, 0.7333, 1.0, 0.7333, 1.0, 0.6667, 1.0, 0.2, 1.0, 0.2667, 1.0, 0.2667, 1.0, 0.2, 1.0, 0.6, 1.0, 0.6667, 1.0, 0.6667, 1.0, 0.6, 1.0, 0.1333, 1.0, 0.2, 1.0, 0.2, 1.0, 0.1333, 1.0, 0.5333, 1.0, 0.6, 1.0, 0.6, 1.0, 0.5333, 1.0, 0.9333, 1.0, 1.0, 1.0, 1.0, 1.0, 0.9333, 1.0, 0.06667, 1.0, 0.1333, 1.0, 0.1333, 1.0, 0.06667, 1.0, 0.4667, 1.0, 0.5333, 1.0, 0.5333, 1.0, 0.4667, 1.0, 0.8667, 1.0, 0.9333, 1.0, 0.9333, 1.0, 0.8667, 1.0, 4.47e-08, 1.0, 0.06667, 1.0, 0.06667, 1.0, 4.47e-08, 1.0, 0.4, 1.0, 0.4667, 1.0, 0.4667, 1.0, 0.4, 1.0, 0.8, 1.0, 0.8667, 1.0, 0.8667, 1.0, 0.8, 1.0, 0.9333, 1.0, 1.0, 1.0, 1.0, 1.0, 0.9333, 1.0, 0.3333, 1.0, 0.4, 1.0, 0.4, 1.0, 0.3333, 1.0, 0.7333, 1.0, 0.8, 1.0, 0.8, 1.0, 0.7333, 1.0, 0.8667, 1.0, 0.9333, 1.0, 0.9333, 1.0, 0.8667, 1.0, 0.2667, 1.0, 0.3333, 1.0, 0.3333, 1.0, 0.2667, 1.0, 0.6667, 1.0, 0.7333, 1.0, 0.7333, 1.0, 0.6667, 1.0, 0.8, 1.0, 0.8667, 1.0, 0.8667, 1.0, 0.8, 1.0, 0.2, 1.0, 0.2667, 1.0, 0.2667, 1.0, 0.2, 1.0, 0.6, 1.0, 0.6667, 1.0, 0.6667, 1.0, 0.6, 1.0, 0.7333, 1.0, 0.8, 1.0, 0.8, 1.0, 0.7333, 1.0, 0.1333, 1.0, 0.2, 1.0, 0.2, 1.0, 0.1333, 1.0, 0.5333, 1.0, 0.6, 1.0, 0.6, 1.0, 0.5333, 1.0, 0.6667, 1.0, 0.7333, 1.0, 0.7333, 1.0, 0.6667, 1.0, 0.06667, 1.0, 0.1333, 1.0, 0.1333, 1.0, 0.06667, 1.0, 0.4667, 1.0, 0.5333, 1.0, 0.5333, 1.0, 0.4667, 1.0, 0.6, 1.0, 0.6667, 1.0, 0.6667, 1.0, 0.6, 1.0, 4.47e-08, 1.0, 0.06667, 1.0, 0.06667, 1.0, 4.47e-08, 1.0, 0.4, 1.0, 0.4667, 1.0, 0.4667, 1.0, 0.4, 1.0, 0.5333, 1.0, 0.6, 1.0, 0.6, 1.0, 0.5333, 1.0, 0.9333, 1.0, 1.0, 1.0, 1.0, 1.0, 0.9333, 1.0, 0.3333, 1.0, 0.4, 1.0, 0.4, 1.0, 0.3333, 1.0, 0.4667, 1.0, 0.5333, 1.0, 0.5333, 1.0, 0.4667, 1.0, 0.8667, 1.0, 0.9333, 1.0, 0.9333, 1.0, 0.8667, 1.0, 0.2667, 1.0, 0.3333, 1.0, 0.3333, 1.0, 0.2667, 1.0, 0.4, 1.0, 0.4667, 1.0, 0.4667, 1.0, 0.4, 1.0, 0.8, 1.0, 0.8667, 1.0, 0.8667, 1.0, 0.8, 1.0, 0.2, 1.0, 0.2667, 1.0, 0.2667, 1.0, 0.2, 1.0, 0.3333, 1.0, 0.4, 1.0, 0.4, 1.0, 0.3333, 1.0])
me_cube_003.use_remesh_fix_poles = True
me_cube_003.use_remesh_preserve_attributes = False
me_cube_003.update()

# ---- objects
ob_cube_001 = bpy.data.objects.new('Cube.001', me_cube_002)
ob_cube_002 = bpy.data.objects.new('Cube.002', me_cube_003)

# ---- transforms, parenting, visibility, modifiers, constraints
ob_cube_001.location = (-0.2925, 0.0, -0.6937)
ob_cube_001.scale = (0.1932, 0.1932, 0.1932)
ob_cube_002.location = (-0.2925, 0.0, -0.6937)
ob_cube_002.scale = (0.1932, 0.1932, 0.1932)

# ---- collection membership
col_collection.objects.link(ob_cube_001)
col_collection.objects.link(ob_cube_002)

# ---- scene / render settings (as saved in the file)
scene.frame_start = 1; scene.frame_end = 250; scene.frame_set(1)
scene.render.engine = 'BLENDER_EEVEE_NEXT'
scene.cycles.sampling_pattern = 'TABULATED_SOBOL'
scene.cycles.use_light_tree = False
scene.view_settings.view_transform = 'Filmic'
bpy.context.view_layer.update()

# ---- added for rendering (the .blend has no active camera and no usable light): camera, sun
cam_auto = bpy.data.cameras.new('AutoCamera')
cam_auto.lens = 50.0
cam_auto.sensor_width = 36.0
cam_auto.clip_end = 1000.0
ob_auto_camera = bpy.data.objects.new('AutoCamera', cam_auto)
scene.collection.objects.link(ob_auto_camera)
ob_auto_camera.location = (7.26619, -8.44484, 4.63994)
ob_auto_camera.rotation_euler = (1.09748, -7.21219e-08, 0.694738)
scene.camera = ob_auto_camera
light_auto_sun = bpy.data.lights.new('AutoSun', 'SUN')
light_auto_sun.energy = 3.0
light_auto_sun.angle = 0.0523599
ob_auto_sun = bpy.data.objects.new('AutoSun', light_auto_sun)
scene.collection.objects.link(ob_auto_sun)
ob_auto_sun.rotation_euler = (0.872665, 0.174533, 0.523599)
bpy.context.view_layer.update()
